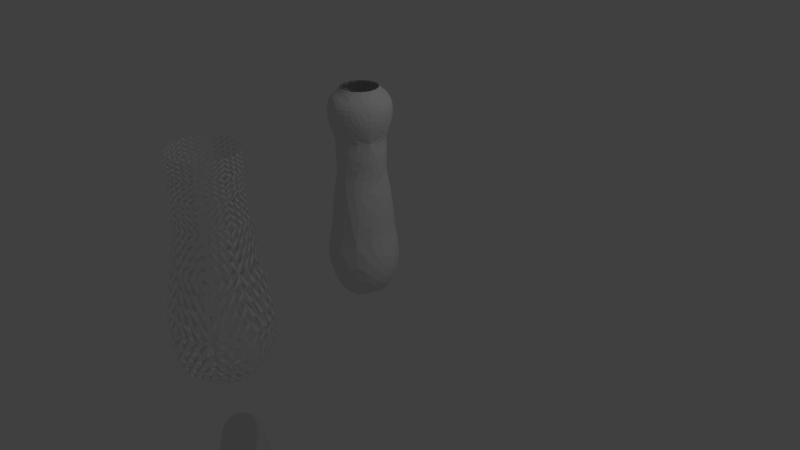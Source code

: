 # Source: tissue2.blend  (saved by Blender 2.76.0; exported with 4.5.12 LTS)
import bpy
from mathutils import Matrix  # noqa: F401  (used for matrix-valued properties, if any)

bpy.ops.wm.read_factory_settings(use_empty=True)
scene = bpy.context.scene
scene.name = 'Scene'

# ---- collections
col_collection_1 = bpy.data.collections.new('Collection 1'); scene.collection.children.link(col_collection_1)

# ---- materials (node trees are filled in below, after node groups)
mat_material = bpy.data.materials.new('Material')
mat_material.alpha_threshold = 0.0
mat_material.use_transparent_shadow = False
mat_material.roughness = 0.5
mat_material.line_color = (0.0, 0.0, 0.0, 1.0)

# ---- material node trees

# ---- world
world_world = bpy.data.worlds.new('World'); scene.world = world_world
world_world.color = (0.05088, 0.05088, 0.05088)
world_world.use_sun_shadow = False
world_world.sun_shadow_jitter_overblur = 0.0
world_world.cycles.sampling_method = 'MANUAL'
world_world.cycles.sample_map_resolution = 256

# ---- cameras
cam_camera = bpy.data.cameras.new('Camera')
cam_camera.clip_end = 100.0
cam_camera.lens = 35.0
cam_camera.sensor_width = 32.0
cam_camera.sensor_height = 18.0
cam_camera.ortho_scale = 7.314
cam_camera.dof.focus_distance = 0.0
cam_camera.dof.aperture_fstop = 128.0

# ---- lights
light_lamp = bpy.data.lights.new('Lamp', 'POINT')
light_lamp.transmission_factor = 0.0
light_lamp.cutoff_distance = 30.0
light_lamp.energy = 100.0
light_lamp.shadow_buffer_clip_start = 1.001
light_lamp.shadow_soft_size = 0.1
light_lamp.shadow_maximum_resolution = 0.006
light_lamp.use_absolute_resolution = True
light_lamp.cycles.use_multiple_importance_sampling = False

# ---- meshes
me_cube_002 = bpy.data.meshes.new('Cube.002')
me_cube_002.from_pydata([(-1.0, -1.0, -1.0), (-0.3978, -0.3978, 1.023), (-1.0, 1.0, -1.0), (-0.3978, 0.3978, 1.023), (1.0, -1.0, -1.0), (0.3978, -0.3978, 1.023), (1.0, 1.0, -1.0), (0.3978, 0.3978, 1.023), (-0.3978, -0.3978, 1.681), (-0.3978, 0.3978, 1.681), (0.3978, 0.3978, 1.681), (0.3978, -0.3978, 1.681)], [], [(1, 3, 2, 0), (3, 7, 6, 2), (7, 5, 4, 6), (5, 1, 0, 4), (0, 2, 6, 4), (5, 7, 10, 11), (11, 10, 9, 8), (3, 1, 8, 9), (1, 5, 11, 8), (7, 3, 9, 10)])
me_cube_002.use_remesh_preserve_volume = False
me_cube_002.use_remesh_preserve_attributes = False
me_cube_002.use_mirror_vertex_groups = False
me_cube_002.update()
me_cube_plane_004 = bpy.data.meshes.new('Cube_Plane.004')
me_cube_plane_004.from_pydata([(6.06e-08, 0.07914, -0.8417), (7.078e-08, 0.1539, -0.8346), (0.1539, 7.451e-08, -0.8346), (0.1522, 0.0774, -0.8273), (0.1505, 0.1505, -0.8203), (0.2991, 4.284e-08, -0.7912), (0.2958, 0.07365, -0.7841), (0.2926, 0.1432, -0.7775), (0.427, 3.725e-09, -0.7189), (0.4223, 0.06937, -0.7124), (0.4178, 0.1349, -0.7064), (0.5288, -3.586e-08, -0.6179), (8.036e-08, 0.2286, -0.8123), (8.941e-08, 0.2991, -0.7912), (0.1505, 0.1505, -0.8203), (0.1468, 0.2236, -0.7983), (0.1432, 0.2926, -0.7775), (0.2926, 0.1432, -0.7775), (0.2851, 0.2126, -0.7569), (0.2781, 0.2781, -0.7374), (0.4178, 0.1349, -0.7064), (0.4067, 0.1995, -0.6886), (0.3961, 0.2606, -0.6717), (0.5177, 0.1284, -0.6071), (9.707e-08, 0.3649, -0.754), (1.043e-07, 0.427, -0.7189), (0.1432, 0.2926, -0.7775), (0.1389, 0.357, -0.7409), (0.1349, 0.4178, -0.7064), (0.2781, 0.2781, -0.7374), (0.2691, 0.3388, -0.7036), (0.2606, 0.3961, -0.6717), (0.3961, 0.2606, -0.6717), (0.3816, 0.3157, -0.644), (0.3678, 0.3678, -0.6178), (0.4898, 0.2473, -0.5795), (1.086e-07, 0.4794, -0.6669), (1.127e-07, 0.5288, -0.6179), (0.1349, 0.4178, -0.7064), (0.1315, 0.4692, -0.6553), (0.1284, 0.5177, -0.6071), (0.2606, 0.3961, -0.6717), (0.2537, 0.4443, -0.6243), (0.2473, 0.4898, -0.5795), (0.3678, 0.3678, -0.6178), (0.3573, 0.4103, -0.5778), (0.3473, 0.4505, -0.54), (0.4505, 0.3473, -0.54), (0.07914, 8.717e-08, -0.8417), (0.1539, 7.451e-08, -0.8346), (2.608e-08, -0.1539, -0.8346), (0.0774, -0.1522, -0.8273), (0.1505, -0.1505, -0.8203), (1.863e-09, -0.2991, -0.7912), (0.07365, -0.2958, -0.7841), (0.1432, -0.2926, -0.7775), (-2.98e-08, -0.427, -0.7189), (0.06937, -0.4223, -0.7124), (0.1349, -0.4178, -0.7064), (-5.076e-08, -0.5288, -0.6179), (0.2286, 5.822e-08, -0.8123), (0.2991, 4.284e-08, -0.7912), (0.1505, -0.1505, -0.8203), (0.2236, -0.1468, -0.7983), (0.2926, -0.1432, -0.7775), (0.1432, -0.2926, -0.7775), (0.2126, -0.2851, -0.7569), (0.2781, -0.2781, -0.7374), (0.1349, -0.4178, -0.7064), (0.1995, -0.4067, -0.6886), (0.2606, -0.3961, -0.6717), (0.1284, -0.5177, -0.6071), (0.3649, 2.273e-08, -0.754), (0.427, 3.725e-09, -0.7189), (0.2926, -0.1432, -0.7775), (0.357, -0.1389, -0.7409), (0.4178, -0.1349, -0.7064), (0.2781, -0.2781, -0.7374), (0.3388, -0.2691, -0.7036), (0.3961, -0.2606, -0.6717), (0.2606, -0.3961, -0.6717), (0.3157, -0.3816, -0.644), (0.3678, -0.3678, -0.6178), (0.2473, -0.4898, -0.5795), (0.4794, -1.663e-08, -0.6669), (0.5288, -3.586e-08, -0.6179), (0.4178, -0.1349, -0.7064), (0.4692, -0.1315, -0.6553), (0.5177, -0.1284, -0.6071), (0.3961, -0.2606, -0.6717), (0.4443, -0.2537, -0.6243), (0.4898, -0.2473, -0.5795), (0.3678, -0.3678, -0.6178), (0.4103, -0.3573, -0.5778), (0.4505, -0.3473, -0.54), (0.3473, -0.4505, -0.54), (3.761e-08, -0.07914, -0.8417), (2.608e-08, -0.1539, -0.8346), (-0.1539, 1.267e-07, -0.8346), (-0.1522, -0.0774, -0.8273), (-0.1505, -0.1505, -0.8203), (-0.2991, 1.509e-07, -0.7912), (-0.2958, -0.07365, -0.7841), (-0.2926, -0.1432, -0.7775), (-0.427, 1.639e-07, -0.7189), (-0.4223, -0.06937, -0.7124), (-0.4178, -0.1349, -0.7064), (-0.5288, 1.662e-07, -0.6179), (1.362e-08, -0.2286, -0.8123), (1.863e-09, -0.2991, -0.7912), (-0.1505, -0.1505, -0.8203), (-0.1468, -0.2236, -0.7983), (-0.1432, -0.2926, -0.7775), (-0.2926, -0.1432, -0.7775), (-0.2851, -0.2126, -0.7569), (-0.2781, -0.2781, -0.7374), (-0.4178, -0.1349, -0.7064), (-0.4067, -0.1995, -0.6886), (-0.3961, -0.2606, -0.6717), (-0.5177, -0.1284, -0.6071), (-1.442e-08, -0.3649, -0.754), (-2.98e-08, -0.427, -0.7189), (-0.1432, -0.2926, -0.7775), (-0.1389, -0.357, -0.7409), (-0.1349, -0.4178, -0.7064), (-0.2781, -0.2781, -0.7374), (-0.2691, -0.3388, -0.7036), (-0.2606, -0.3961, -0.6717), (-0.3961, -0.2606, -0.6717), (-0.3816, -0.3157, -0.644), (-0.3678, -0.3678, -0.6178), (-0.4898, -0.2473, -0.5795), (-4.058e-08, -0.4794, -0.6669), (-5.076e-08, -0.5288, -0.6179), (-0.1349, -0.4178, -0.7064), (-0.1315, -0.4692, -0.6553), (-0.1284, -0.5177, -0.6071), (-0.2606, -0.3961, -0.6717), (-0.2537, -0.4443, -0.6243), (-0.2473, -0.4898, -0.5795), (-0.3678, -0.3678, -0.6178), (-0.3573, -0.4103, -0.5778), (-0.3473, -0.4505, -0.54), (-0.4505, -0.3473, -0.54), (-0.07914, 1.14e-07, -0.8417), (-0.1539, 1.267e-07, -0.8346), (7.078e-08, 0.1539, -0.8346), (-0.0774, 0.1522, -0.8273), (-0.1505, 0.1505, -0.8203), (8.941e-08, 0.2991, -0.7912), (-0.07365, 0.2958, -0.7841), (-0.1432, 0.2926, -0.7775), (1.043e-07, 0.427, -0.7189), (-0.06937, 0.4223, -0.7124), (-0.1349, 0.4178, -0.7064), (1.127e-07, 0.5288, -0.6179), (-0.2286, 1.391e-07, -0.8123), (-0.2991, 1.509e-07, -0.7912), (-0.1505, 0.1505, -0.8203), (-0.2236, 0.1468, -0.7983), (-0.2926, 0.1432, -0.7775), (-0.1432, 0.2926, -0.7775), (-0.2126, 0.2851, -0.7569), (-0.2781, 0.2781, -0.7374), (-0.1349, 0.4178, -0.7064), (-0.1995, 0.4067, -0.6886), (-0.2606, 0.3961, -0.6717), (-0.1284, 0.5177, -0.6071), (-0.3649, 1.576e-07, -0.754), (-0.427, 1.639e-07, -0.7189), (-0.2926, 0.1432, -0.7775), (-0.357, 0.1389, -0.7409), (-0.4178, 0.1349, -0.7064), (-0.2781, 0.2781, -0.7374), (-0.3388, 0.2691, -0.7036), (-0.3961, 0.2606, -0.6717), (-0.2606, 0.3961, -0.6717), (-0.3157, 0.3816, -0.644), (-0.3678, 0.3678, -0.6178), (-0.2473, 0.4898, -0.5795), (-0.4794, 1.651e-07, -0.6669), (-0.5288, 1.662e-07, -0.6179), (-0.4178, 0.1349, -0.7064), (-0.4692, 0.1315, -0.6553), (-0.5177, 0.1284, -0.6071), (-0.3961, 0.2606, -0.6717), (-0.4443, 0.2537, -0.6243), (-0.4898, 0.2473, -0.5795), (-0.3678, 0.3678, -0.6178), (-0.4103, 0.3573, -0.5778), (-0.4505, 0.3473, -0.54), (-0.3473, 0.4505, -0.54), (-0.4357, 0.04598, 1.344), (-0.4321, 0.0894, 1.344), (-0.4492, -2.794e-08, 1.23), (-0.4453, 0.04698, 1.23), (-0.4416, 0.09136, 1.23), (-0.4636, -2.002e-08, 1.101), (-0.4595, 0.04849, 1.101), (-0.4557, 0.09429, 1.101), (-0.4838, -9.313e-09, 0.9567), (-0.4795, 0.0506, 0.9567), (-0.4756, 0.09839, 0.9567), (-0.5107, 6.286e-09, 0.7947), (-0.4206, 0.1335, 1.344), (-0.4098, 0.1751, 1.344), (-0.4416, 0.09136, 1.23), (-0.4298, 0.1364, 1.23), (-0.4187, 0.1789, 1.23), (-0.4557, 0.09429, 1.101), (-0.4436, 0.1408, 1.101), (-0.4322, 0.1846, 1.101), (-0.4756, 0.09839, 0.9567), (-0.4629, 0.1469, 0.9567), (-0.451, 0.1927, 0.9567), (-0.502, 0.1039, 0.7947), (-0.3906, 0.2153, 1.344), (-0.3725, 0.2533, 1.344), (-0.4187, 0.1789, 1.23), (-0.3991, 0.22, 1.23), (-0.3807, 0.2588, 1.23), (-0.4322, 0.1846, 1.101), (-0.412, 0.2271, 1.101), (-0.3929, 0.2672, 1.101), (-0.451, 0.1927, 0.9567), (-0.4299, 0.237, 0.9567), (-0.41, 0.2788, 0.9567), (-0.476, 0.2034, 0.7947), (-0.3457, 0.2878, 1.344), (-0.3204, 0.3204, 1.344), (-0.3807, 0.2588, 1.23), (-0.3533, 0.2941, 1.23), (-0.3274, 0.3274, 1.23), (-0.3929, 0.2672, 1.101), (-0.3646, 0.3035, 1.101), (-0.3379, 0.3379, 1.101), (-0.41, 0.2788, 0.9567), (-0.3805, 0.3167, 0.9567), (-0.3526, 0.3526, 0.9567), (-0.4328, 0.2943, 0.7947), (-0.4445, -3.111e-08, 1.285), (-0.4492, -2.794e-08, 1.23), (-0.4321, -0.0894, 1.344), (-0.437, -0.09041, 1.285), (-0.4416, -0.09136, 1.23), (-0.4098, -0.1751, 1.344), (-0.4144, -0.1771, 1.285), (-0.4187, -0.1789, 1.23), (-0.3725, -0.2533, 1.344), (-0.3767, -0.2562, 1.285), (-0.3807, -0.2588, 1.23), (-0.3204, -0.3204, 1.344), (-0.4566, -2.387e-08, 1.163), (-0.4636, -2.002e-08, 1.101), (-0.4416, -0.09136, 1.23), (-0.4488, -0.09287, 1.163), (-0.4557, -0.09429, 1.101), (-0.4187, -0.1789, 1.23), (-0.4256, -0.1819, 1.163), (-0.4322, -0.1846, 1.101), (-0.3807, -0.2588, 1.23), (-0.3869, -0.2631, 1.163), (-0.3929, -0.2672, 1.101), (-0.3274, -0.3274, 1.23), (-0.474, -1.452e-08, 1.027), (-0.4838, -9.313e-09, 0.9567), (-0.4557, -0.09429, 1.101), (-0.4659, -0.0964, 1.027), (-0.4756, -0.09839, 0.9567), (-0.4322, -0.1846, 1.101), (-0.4418, -0.1888, 1.027), (-0.451, -0.1927, 0.9567), (-0.3929, -0.2672, 1.101), (-0.4017, -0.2731, 1.027), (-0.41, -0.2788, 0.9567), (-0.3379, -0.3379, 1.101), (-0.4976, -1.291e-09, 0.8734), (-0.5107, 6.286e-09, 0.7947), (-0.4756, -0.09839, 0.9567), (-0.4892, -0.1012, 0.8734), (-0.502, -0.1039, 0.7947), (-0.451, -0.1927, 0.9567), (-0.4639, -0.1982, 0.8734), (-0.476, -0.2034, 0.7947), (-0.41, -0.2788, 0.9567), (-0.4217, -0.2868, 0.8734), (-0.4328, -0.2943, 0.7947), (-0.3526, -0.3526, 0.9567), (-0.4357, -0.04598, 1.344), (-0.4321, -0.0894, 1.344), (-0.4338, -3.912e-08, 1.446), (-0.43, -0.04537, 1.446), (-0.4265, -0.08823, 1.446), (-0.4309, -4.238e-08, 1.539), (-0.4272, -0.04507, 1.539), (-0.4236, -0.08765, 1.539), (-0.43, -4.284e-08, 1.622), (-0.4262, -0.04497, 1.622), (-0.4227, -0.08745, 1.622), (-0.43, -4.075e-08, 1.699), (-0.4206, -0.1335, 1.344), (-0.4098, -0.1751, 1.344), (-0.4265, -0.08823, 1.446), (-0.4151, -0.1317, 1.446), (-0.4044, -0.1728, 1.446), (-0.4236, -0.08765, 1.539), (-0.4124, -0.1308, 1.539), (-0.4017, -0.1716, 1.539), (-0.4227, -0.08745, 1.622), (-0.4114, -0.1305, 1.622), (-0.4008, -0.1713, 1.622), (-0.4227, -0.08745, 1.699), (-0.3906, -0.2153, 1.344), (-0.3725, -0.2533, 1.344), (-0.4044, -0.1728, 1.446), (-0.3855, -0.2125, 1.446), (-0.3676, -0.25, 1.446), (-0.4017, -0.1716, 1.539), (-0.3829, -0.2111, 1.539), (-0.3652, -0.2483, 1.539), (-0.4008, -0.1713, 1.622), (-0.3821, -0.2106, 1.622), (-0.3644, -0.2478, 1.622), (-0.4008, -0.1713, 1.699), (-0.3457, -0.2878, 1.344), (-0.3204, -0.3204, 1.344), (-0.3676, -0.25, 1.446), (-0.3412, -0.284, 1.446), (-0.3162, -0.3162, 1.446), (-0.3652, -0.2483, 1.539), (-0.3389, -0.2821, 1.539), (-0.3141, -0.3141, 1.539), (-0.3644, -0.2478, 1.622), (-0.3381, -0.2815, 1.622), (-0.3134, -0.3134, 1.622), (-0.3644, -0.2478, 1.699), (-0.4366, -3.685e-08, 1.397), (-0.4338, -3.912e-08, 1.446), (-0.4321, 0.0894, 1.344), (-0.4292, 0.0888, 1.397), (-0.4265, 0.08823, 1.446), (-0.4098, 0.1751, 1.344), (-0.407, 0.1739, 1.397), (-0.4044, 0.1728, 1.446), (-0.3725, 0.2533, 1.344), (-0.37, 0.2516, 1.397), (-0.3676, 0.25, 1.446), (-0.3204, 0.3204, 1.344), (-0.4323, -4.079e-08, 1.494), (-0.4309, -4.238e-08, 1.539), (-0.4265, 0.08823, 1.446), (-0.425, 0.08793, 1.494), (-0.4236, 0.08765, 1.539), (-0.4044, 0.1728, 1.446), (-0.403, 0.1722, 1.494), (-0.4017, 0.1716, 1.539), (-0.3676, 0.25, 1.446), (-0.3664, 0.2491, 1.494), (-0.3652, 0.2483, 1.539), (-0.3162, 0.3162, 1.446), (-0.4304, -4.261e-08, 1.582), (-0.43, -4.284e-08, 1.622), (-0.4236, 0.08765, 1.539), (-0.4231, 0.08754, 1.582), (-0.4227, 0.08745, 1.622), (-0.4017, 0.1716, 1.539), (-0.4012, 0.1714, 1.582), (-0.4008, 0.1713, 1.622), (-0.3652, 0.2483, 1.539), (-0.3648, 0.248, 1.582), (-0.3644, 0.2478, 1.622), (-0.3141, 0.3141, 1.539), (-0.43, -4.176e-08, 1.662), (-0.43, -4.075e-08, 1.699), (-0.4227, 0.08745, 1.622), (-0.4227, 0.08745, 1.662), (-0.4227, 0.08745, 1.699), (-0.4008, 0.1713, 1.622), (-0.4008, 0.1713, 1.662), (-0.4008, 0.1713, 1.699), (-0.3644, 0.2478, 1.622), (-0.3644, 0.2478, 1.662), (-0.3644, 0.2478, 1.699), (-0.3134, 0.3134, 1.622), (0.6417, -1.749e-07, -0.07194), (0.6455, -1.565e-07, -0.1627), (0.6264, 0.1284, 0.02602), (0.6301, 0.1285, -0.06906), (0.6336, 0.1286, -0.1589), (0.5929, 0.2515, 0.02981), (0.5959, 0.2519, -0.06331), (0.5988, 0.2522, -0.1513), (0.5378, 0.3643, 0.03361), (0.5399, 0.365, -0.05756), (0.5419, 0.3656, -0.1437), (0.4614, 0.4614, 0.03551), (0.6392, -1.373e-07, -0.2513), (0.6333, -1.192e-07, -0.3351), (0.6336, 0.1286, -0.1589), (0.6271, 0.128, -0.2463), (0.621, 0.1273, -0.3289), (0.5988, 0.2522, -0.1513), (0.5923, 0.2506, -0.236), (0.5862, 0.2491, -0.316), (0.5419, 0.3656, -0.1437), (0.5361, 0.3625, -0.2249), (0.5306, 0.3596, -0.3016), (0.4639, 0.4639, -0.1399), (0.6141, -9.622e-08, -0.4139), (0.596, -7.451e-08, -0.4884), (0.621, 0.1273, -0.3289), (0.6019, 0.1269, -0.4065), (0.5839, 0.1265, -0.4798), (0.5862, 0.2491, -0.316), (0.5683, 0.2472, -0.39), (0.5515, 0.2454, -0.4598), (0.5306, 0.3596, -0.3016), (0.5161, 0.3542, -0.3698), (0.5024, 0.3491, -0.4342), (0.4549, 0.4549, -0.294), (0.5614, -5.463e-08, -0.555), (0.5288, -3.586e-08, -0.6179), (0.5839, 0.1265, -0.4798), (0.5499, 0.1275, -0.5453), (0.5177, 0.1284, -0.6071), (0.5515, 0.2454, -0.4598), (0.5198, 0.2464, -0.5214), (0.4898, 0.2473, -0.5795), (0.5024, 0.3491, -0.4342), (0.4757, 0.3482, -0.4886), (0.4505, 0.3473, -0.54), (0.4354, 0.4354, -0.4199), (0.6319, 0.06601, 0.02509), (0.6264, 0.1284, 0.02602), (0.6145, -2.328e-07, 0.2205), (0.609, 0.064, 0.2209), (0.6039, 0.1244, 0.2213), (0.5818, -2.636e-07, 0.4193), (0.5767, 0.06078, 0.4194), (0.5719, 0.1182, 0.4195), (0.5453, -2.943e-07, 0.6131), (0.5405, 0.05703, 0.6131), (0.536, 0.1109, 0.6131), (0.5107, -3.162e-07, 0.7947), (0.6092, 0.1917, 0.02797), (0.5929, 0.2515, 0.02981), (0.6039, 0.1244, 0.2213), (0.5876, 0.1858, 0.2221), (0.5722, 0.2438, 0.2228), (0.5719, 0.1182, 0.4195), (0.5566, 0.1765, 0.4197), (0.5422, 0.2315, 0.4199), (0.536, 0.1109, 0.6131), (0.5218, 0.1656, 0.6131), (0.5083, 0.2172, 0.6131), (0.502, 0.1039, 0.7947), (0.5646, 0.3095, 0.03177), (0.5378, 0.3643, 0.03361), (0.5722, 0.2438, 0.2228), (0.5452, 0.2999, 0.2236), (0.5197, 0.3528, 0.2243), (0.5422, 0.2315, 0.4199), (0.5168, 0.2847, 0.4201), (0.4928, 0.3349, 0.4203), (0.5083, 0.2172, 0.6131), (0.4845, 0.2671, 0.6131), (0.4621, 0.3142, 0.6131), (0.476, 0.2034, 0.7947), (0.4985, 0.4143, 0.03459), (0.4614, 0.4614, 0.03551), (0.5197, 0.3528, 0.2243), (0.4821, 0.401, 0.2247), (0.4465, 0.4465, 0.2251), (0.4928, 0.3349, 0.4203), (0.4572, 0.3806, 0.4204), (0.4237, 0.4237, 0.4205), (0.4621, 0.3142, 0.6131), (0.4288, 0.357, 0.6131), (0.3974, 0.3974, 0.6131), (0.4328, 0.2943, 0.7947), (0.6258, -2.142e-07, 0.1251), (0.6145, -2.328e-07, 0.2205), (0.6264, -0.1284, 0.02602), (0.6148, -0.1263, 0.1264), (0.6039, -0.1244, 0.2213), (0.5929, -0.2515, 0.02981), (0.5823, -0.2475, 0.1291), (0.5722, -0.2438, 0.2228), (0.5378, -0.3643, 0.03361), (0.5285, -0.3584, 0.1317), (0.5197, -0.3528, 0.2243), (0.4614, -0.4614, 0.03551), (0.5977, -2.486e-07, 0.3228), (0.5818, -2.636e-07, 0.4193), (0.6039, -0.1244, 0.2213), (0.5874, -0.1212, 0.3232), (0.5719, -0.1182, 0.4195), (0.5722, -0.2438, 0.2228), (0.5568, -0.2375, 0.3242), (0.5422, -0.2315, 0.4199), (0.5197, -0.3528, 0.2243), (0.5059, -0.3436, 0.3251), (0.4928, -0.3349, 0.4203), (0.4465, -0.4465, 0.2251), (0.563, -2.794e-07, 0.519), (0.5453, -2.943e-07, 0.6131), (0.5719, -0.1182, 0.4195), (0.5534, -0.1144, 0.5191), (0.536, -0.1109, 0.6131), (0.5422, -0.2315, 0.4199), (0.5248, -0.2241, 0.5193), (0.5083, -0.2172, 0.6131), (0.4928, -0.3349, 0.4203), (0.477, -0.3243, 0.5195), (0.4621, -0.3142, 0.6131), (0.4237, -0.4237, 0.4205), (0.5275, -3.056e-07, 0.7065), (0.5107, -3.162e-07, 0.7947), (0.536, -0.1109, 0.6131), (0.5185, -0.1073, 0.7065), (0.502, -0.1039, 0.7947), (0.5083, -0.2172, 0.6131), (0.4917, -0.2101, 0.7065), (0.476, -0.2034, 0.7947), (0.4621, -0.3142, 0.6131), (0.447, -0.304, 0.7065), (0.4328, -0.2943, 0.7947), (0.3974, -0.3974, 0.6131), (0.6319, -0.06601, 0.02509), (0.6264, -0.1284, 0.02602), (0.6455, -1.565e-07, -0.1627), (0.6394, -0.06615, -0.1607), (0.6336, -0.1286, -0.1589), (0.6333, -1.192e-07, -0.3351), (0.627, -0.06548, -0.3319), (0.621, -0.1273, -0.3289), (0.596, -7.451e-08, -0.4884), (0.5898, -0.06508, -0.484), (0.5839, -0.1265, -0.4798), (0.5288, -3.586e-08, -0.6179), (0.6092, -0.1917, 0.02797), (0.5929, -0.2515, 0.02981), (0.6336, -0.1286, -0.1589), (0.6157, -0.1922, -0.155), (0.5988, -0.2522, -0.1513), (0.621, -0.1273, -0.3289), (0.6031, -0.1899, -0.3223), (0.5862, -0.2491, -0.316), (0.5839, -0.1265, -0.4798), (0.5673, -0.1877, -0.4695), (0.5515, -0.2454, -0.4598), (0.5177, -0.1284, -0.6071), (0.5646, -0.3095, 0.03177), (0.5378, -0.3643, 0.03361), (0.5988, -0.2522, -0.1513), (0.5695, -0.3105, -0.1474), (0.5419, -0.3656, -0.1437), (0.5862, -0.2491, -0.316), (0.5576, -0.3059, -0.3086), (0.5306, -0.3596, -0.3016), (0.5515, -0.2454, -0.4598), (0.5263, -0.2987, -0.4466), (0.5024, -0.3491, -0.4342), (0.4898, -0.2473, -0.5795), (0.4985, -0.4143, 0.03459), (0.4614, -0.4614, 0.03551), (0.5419, -0.3656, -0.1437), (0.5018, -0.4162, -0.1417), (0.4639, -0.4639, -0.1399), (0.5306, -0.3596, -0.3016), (0.4916, -0.4086, -0.2977), (0.4549, -0.4549, -0.294), (0.5024, -0.3491, -0.4342), (0.468, -0.3935, -0.4268), (0.4354, -0.4354, -0.4199), (0.4505, -0.3473, -0.54), (-1.302e-07, -0.6417, -0.07194), (-1.192e-07, -0.6455, -0.1627), (0.1284, -0.6264, 0.02602), (0.1285, -0.6301, -0.06906), (0.1286, -0.6336, -0.1589), (0.2515, -0.5929, 0.02981), (0.2519, -0.5959, -0.06331), (0.2522, -0.5988, -0.1513), (0.3643, -0.5378, 0.03361), (0.365, -0.5399, -0.05756), (0.3656, -0.5419, -0.1437), (0.4614, -0.4614, 0.03551), (-1.068e-07, -0.6392, -0.2513), (-9.499e-08, -0.6333, -0.3351), (0.1286, -0.6336, -0.1589), (0.128, -0.6271, -0.2463), (0.1273, -0.621, -0.3289), (0.2522, -0.5988, -0.1513), (0.2506, -0.5923, -0.236), (0.2491, -0.5862, -0.316), (0.3656, -0.5419, -0.1437), (0.3625, -0.5361, -0.2249), (0.3596, -0.5306, -0.3016), (0.4639, -0.4639, -0.1399), (-8.254e-08, -0.6141, -0.4139), (-7.078e-08, -0.596, -0.4884), (0.1273, -0.621, -0.3289), (0.1269, -0.6019, -0.4065), (0.1265, -0.5839, -0.4798), (0.2491, -0.5862, -0.316), (0.2472, -0.5683, -0.39), (0.2454, -0.5515, -0.4598), (0.3596, -0.5306, -0.3016), (0.3542, -0.5161, -0.3698), (0.3491, -0.5024, -0.4342), (0.4549, -0.4549, -0.294), (-6.048e-08, -0.5614, -0.555), (-5.076e-08, -0.5288, -0.6179), (0.1265, -0.5839, -0.4798), (0.1275, -0.5499, -0.5453), (0.1284, -0.5177, -0.6071), (0.2454, -0.5515, -0.4598), (0.2464, -0.5198, -0.5214), (0.2473, -0.4898, -0.5795), (0.3491, -0.5024, -0.4342), (0.3482, -0.4757, -0.4886), (0.3473, -0.4505, -0.54), (0.4354, -0.4354, -0.4199), (0.06601, -0.6319, 0.02509), (0.1284, -0.6264, 0.02602), (-1.639e-07, -0.6145, 0.2205), (0.064, -0.609, 0.2209), (0.1244, -0.6039, 0.2213), (-1.839e-07, -0.5818, 0.4193), (0.06078, -0.5767, 0.4194), (0.1182, -0.5719, 0.4195), (-2.012e-07, -0.5453, 0.6131), (0.05703, -0.5405, 0.6131), (0.1109, -0.536, 0.6131), (-2.163e-07, -0.5107, 0.7947), (0.1917, -0.6092, 0.02797), (0.2515, -0.5929, 0.02981), (0.1244, -0.6039, 0.2213), (0.1858, -0.5876, 0.2221), (0.2438, -0.5722, 0.2228), (0.1182, -0.5719, 0.4195), (0.1765, -0.5566, 0.4197), (0.2315, -0.5422, 0.4199), (0.1109, -0.536, 0.6131), (0.1656, -0.5218, 0.6131), (0.2172, -0.5083, 0.6131), (0.1039, -0.502, 0.7947), (0.3095, -0.5646, 0.03177), (0.3643, -0.5378, 0.03361), (0.2438, -0.5722, 0.2228), (0.2999, -0.5452, 0.2236), (0.3528, -0.5197, 0.2243), (0.2315, -0.5422, 0.4199), (0.2847, -0.5168, 0.4201), (0.3349, -0.4928, 0.4203), (0.2172, -0.5083, 0.6131), (0.2671, -0.4845, 0.6131), (0.3142, -0.4621, 0.6131), (0.2034, -0.476, 0.7947), (0.4143, -0.4985, 0.03459), (0.4614, -0.4614, 0.03551), (0.3528, -0.5197, 0.2243), (0.401, -0.4821, 0.2247), (0.4465, -0.4465, 0.2251), (0.3349, -0.4928, 0.4203), (0.3806, -0.4572, 0.4204), (0.4237, -0.4237, 0.4205), (0.3142, -0.4621, 0.6131), (0.357, -0.4288, 0.6131), (0.3974, -0.3974, 0.6131), (0.2943, -0.4328, 0.7947), (-1.532e-07, -0.6258, 0.1251), (-1.639e-07, -0.6145, 0.2205), (-0.1284, -0.6264, 0.02602), (-0.1263, -0.6148, 0.1264), (-0.1244, -0.6039, 0.2213), (-0.2515, -0.5929, 0.02981), (-0.2475, -0.5823, 0.1291), (-0.2438, -0.5722, 0.2228), (-0.3643, -0.5378, 0.03361), (-0.3584, -0.5285, 0.1317), (-0.3528, -0.5197, 0.2243), (-0.4614, -0.4614, 0.03551), (-1.742e-07, -0.5977, 0.3228), (-1.839e-07, -0.5818, 0.4193), (-0.1244, -0.6039, 0.2213), (-0.1212, -0.5874, 0.3232), (-0.1182, -0.5719, 0.4195), (-0.2438, -0.5722, 0.2228), (-0.2375, -0.5568, 0.3242), (-0.2315, -0.5422, 0.4199), (-0.3528, -0.5197, 0.2243), (-0.3436, -0.5059, 0.3251), (-0.3349, -0.4928, 0.4203), (-0.4465, -0.4465, 0.2251), (-1.928e-07, -0.563, 0.519), (-2.012e-07, -0.5453, 0.6131), (-0.1182, -0.5719, 0.4195), (-0.1144, -0.5534, 0.5191), (-0.1109, -0.536, 0.6131), (-0.2315, -0.5422, 0.4199), (-0.2241, -0.5248, 0.5193), (-0.2172, -0.5083, 0.6131), (-0.3349, -0.4928, 0.4203), (-0.3243, -0.477, 0.5195), (-0.3142, -0.4621, 0.6131), (-0.4237, -0.4237, 0.4205), (-2.089e-07, -0.5275, 0.7065), (-2.163e-07, -0.5107, 0.7947), (-0.1109, -0.536, 0.6131), (-0.1073, -0.5185, 0.7065), (-0.1039, -0.502, 0.7947), (-0.2172, -0.5083, 0.6131), (-0.2101, -0.4917, 0.7065), (-0.2034, -0.476, 0.7947), (-0.3142, -0.4621, 0.6131), (-0.304, -0.447, 0.7065), (-0.2943, -0.4328, 0.7947), (-0.3974, -0.3974, 0.6131), (-0.06601, -0.6319, 0.02509), (-0.1284, -0.6264, 0.02602), (-1.192e-07, -0.6455, -0.1627), (-0.06615, -0.6394, -0.1607), (-0.1286, -0.6336, -0.1589), (-9.499e-08, -0.6333, -0.3351), (-0.06548, -0.627, -0.3319), (-0.1273, -0.621, -0.3289), (-7.078e-08, -0.596, -0.4884), (-0.06508, -0.5898, -0.484), (-0.1265, -0.5839, -0.4798), (-5.076e-08, -0.5288, -0.6179), (-0.1917, -0.6092, 0.02797), (-0.2515, -0.5929, 0.02981), (-0.1286, -0.6336, -0.1589), (-0.1922, -0.6157, -0.155), (-0.2522, -0.5988, -0.1513), (-0.1273, -0.621, -0.3289), (-0.1899, -0.6031, -0.3223), (-0.2491, -0.5862, -0.316), (-0.1265, -0.5839, -0.4798), (-0.1877, -0.5673, -0.4695), (-0.2454, -0.5515, -0.4598), (-0.1284, -0.5177, -0.6071), (-0.3095, -0.5646, 0.03177), (-0.3643, -0.5378, 0.03361), (-0.2522, -0.5988, -0.1513), (-0.3105, -0.5695, -0.1474), (-0.3656, -0.5419, -0.1437), (-0.2491, -0.5862, -0.316), (-0.3059, -0.5576, -0.3086), (-0.3596, -0.5306, -0.3016), (-0.2454, -0.5515, -0.4598), (-0.2987, -0.5263, -0.4466), (-0.3491, -0.5024, -0.4342), (-0.2473, -0.4898, -0.5795), (-0.4143, -0.4985, 0.03459), (-0.4614, -0.4614, 0.03551), (-0.3656, -0.5419, -0.1437), (-0.4162, -0.5018, -0.1417), (-0.4639, -0.4639, -0.1399), (-0.3596, -0.5306, -0.3016), (-0.4086, -0.4916, -0.2977), (-0.4549, -0.4549, -0.294), (-0.3491, -0.5024, -0.4342), (-0.3935, -0.468, -0.4268), (-0.4354, -0.4354, -0.4199), (-0.3473, -0.4505, -0.54), (-0.6417, 1.205e-07, -0.07194), (-0.6455, 1.304e-07, -0.1627), (-0.6264, -0.1284, 0.02602), (-0.6301, -0.1285, -0.06906), (-0.6336, -0.1286, -0.1589), (-0.5929, -0.2515, 0.02981), (-0.5959, -0.2519, -0.06331), (-0.5988, -0.2522, -0.1513), (-0.5378, -0.3643, 0.03361), (-0.5399, -0.365, -0.05756), (-0.5419, -0.3656, -0.1437), (-0.4614, -0.4614, 0.03551), (-0.6392, 1.419e-07, -0.2513), (-0.6333, 1.527e-07, -0.3351), (-0.6336, -0.1286, -0.1589), (-0.6271, -0.128, -0.2463), (-0.621, -0.1273, -0.3289), (-0.5988, -0.2522, -0.1513), (-0.5923, -0.2506, -0.236), (-0.5862, -0.2491, -0.316), (-0.5419, -0.3656, -0.1437), (-0.5361, -0.3625, -0.2249), (-0.5306, -0.3596, -0.3016), (-0.4639, -0.4639, -0.1399), (-0.6141, 1.566e-07, -0.4139), (-0.596, 1.602e-07, -0.4884), (-0.621, -0.1273, -0.3289), (-0.6019, -0.1269, -0.4065), (-0.5839, -0.1265, -0.4798), (-0.5862, -0.2491, -0.316), (-0.5683, -0.2472, -0.39), (-0.5515, -0.2454, -0.4598), (-0.5306, -0.3596, -0.3016), (-0.5161, -0.3542, -0.3698), (-0.5024, -0.3491, -0.4342), (-0.4549, -0.4549, -0.294), (-0.5614, 1.633e-07, -0.555), (-0.5288, 1.662e-07, -0.6179), (-0.5839, -0.1265, -0.4798), (-0.5499, -0.1275, -0.5453), (-0.5177, -0.1284, -0.6071), (-0.5515, -0.2454, -0.4598), (-0.5198, -0.2464, -0.5214), (-0.4898, -0.2473, -0.5795), (-0.5024, -0.3491, -0.4342), (-0.4757, -0.3482, -0.4886), (-0.4505, -0.3473, -0.54), (-0.4354, -0.4354, -0.4199), (-0.6319, -0.06601, 0.02509), (-0.6264, -0.1284, 0.02602), (-0.6145, 8.382e-08, 0.2205), (-0.609, -0.064, 0.2209), (-0.6039, -0.1244, 0.2213), (-0.5818, 5.541e-08, 0.4193), (-0.5767, -0.06078, 0.4194), (-0.5719, -0.1182, 0.4195), (-0.5453, 2.98e-08, 0.6131), (-0.5405, -0.05703, 0.6131), (-0.536, -0.1109, 0.6131), (-0.5107, 6.286e-09, 0.7947), (-0.6092, -0.1917, 0.02797), (-0.5929, -0.2515, 0.02981), (-0.6039, -0.1244, 0.2213), (-0.5876, -0.1858, 0.2221), (-0.5722, -0.2438, 0.2228), (-0.5719, -0.1182, 0.4195), (-0.5566, -0.1765, 0.4197), (-0.5422, -0.2315, 0.4199), (-0.536, -0.1109, 0.6131), (-0.5218, -0.1656, 0.6131), (-0.5083, -0.2172, 0.6131), (-0.502, -0.1039, 0.7947), (-0.5646, -0.3095, 0.03177), (-0.5378, -0.3643, 0.03361), (-0.5722, -0.2438, 0.2228), (-0.5452, -0.2999, 0.2236), (-0.5197, -0.3528, 0.2243), (-0.5422, -0.2315, 0.4199), (-0.5168, -0.2847, 0.4201), (-0.4928, -0.3349, 0.4203), (-0.5083, -0.2172, 0.6131), (-0.4845, -0.2671, 0.6131), (-0.4621, -0.3142, 0.6131), (-0.476, -0.2034, 0.7947), (-0.4985, -0.4143, 0.03459), (-0.4614, -0.4614, 0.03551), (-0.5197, -0.3528, 0.2243), (-0.4821, -0.401, 0.2247), (-0.4465, -0.4465, 0.2251), (-0.4928, -0.3349, 0.4203), (-0.4572, -0.3806, 0.4204), (-0.4237, -0.4237, 0.4205), (-0.4621, -0.3142, 0.6131), (-0.4288, -0.357, 0.6131), (-0.3974, -0.3974, 0.6131), (-0.4328, -0.2943, 0.7947), (-0.6258, 9.654e-08, 0.1251), (-0.6145, 8.382e-08, 0.2205), (-0.6264, 0.1284, 0.02602), (-0.6148, 0.1263, 0.1264), (-0.6039, 0.1244, 0.2213), (-0.5929, 0.2515, 0.02981), (-0.5823, 0.2475, 0.1291), (-0.5722, 0.2438, 0.2228), (-0.5378, 0.3643, 0.03361), (-0.5285, 0.3584, 0.1317), (-0.5197, 0.3528, 0.2243), (-0.4614, 0.4614, 0.03551), (-0.5977, 6.921e-08, 0.3228), (-0.5818, 5.541e-08, 0.4193), (-0.6039, 0.1244, 0.2213), (-0.5874, 0.1212, 0.3232), (-0.5719, 0.1182, 0.4195), (-0.5722, 0.2438, 0.2228), (-0.5568, 0.2375, 0.3242), (-0.5422, 0.2315, 0.4199), (-0.5197, 0.3528, 0.2243), (-0.5059, 0.3436, 0.3251), (-0.4928, 0.3349, 0.4203), (-0.4465, 0.4465, 0.2251), (-0.563, 4.224e-08, 0.519), (-0.5453, 2.98e-08, 0.6131), (-0.5719, 0.1182, 0.4195), (-0.5534, 0.1144, 0.5191), (-0.536, 0.1109, 0.6131), (-0.5422, 0.2315, 0.4199), (-0.5248, 0.2241, 0.5193), (-0.5083, 0.2172, 0.6131), (-0.4928, 0.3349, 0.4203), (-0.477, 0.3243, 0.5195), (-0.4621, 0.3142, 0.6131), (-0.4237, 0.4237, 0.4205), (-0.5275, 1.771e-08, 0.7065), (-0.5107, 6.286e-09, 0.7947), (-0.536, 0.1109, 0.6131), (-0.5185, 0.1073, 0.7065), (-0.502, 0.1039, 0.7947), (-0.5083, 0.2172, 0.6131), (-0.4917, 0.2101, 0.7065), (-0.476, 0.2034, 0.7947), (-0.4621, 0.3142, 0.6131), (-0.447, 0.304, 0.7065), (-0.4328, 0.2943, 0.7947), (-0.3974, 0.3974, 0.6131), (-0.6319, 0.06601, 0.02509), (-0.6264, 0.1284, 0.02602), (-0.6455, 1.304e-07, -0.1627), (-0.6394, 0.06615, -0.1607), (-0.6336, 0.1286, -0.1589), (-0.6333, 1.527e-07, -0.3351), (-0.627, 0.06548, -0.3319), (-0.621, 0.1273, -0.3289), (-0.596, 1.602e-07, -0.4884), (-0.5898, 0.06508, -0.484), (-0.5839, 0.1265, -0.4798), (-0.5288, 1.662e-07, -0.6179), (-0.6092, 0.1917, 0.02797), (-0.5929, 0.2515, 0.02981), (-0.6336, 0.1286, -0.1589), (-0.6157, 0.1922, -0.155), (-0.5988, 0.2522, -0.1513), (-0.621, 0.1273, -0.3289), (-0.6031, 0.1899, -0.3223), (-0.5862, 0.2491, -0.316), (-0.5839, 0.1265, -0.4798), (-0.5673, 0.1877, -0.4695), (-0.5515, 0.2454, -0.4598), (-0.5177, 0.1284, -0.6071), (-0.5646, 0.3095, 0.03177), (-0.5378, 0.3643, 0.03361), (-0.5988, 0.2522, -0.1513), (-0.5695, 0.3105, -0.1474), (-0.5419, 0.3656, -0.1437), (-0.5862, 0.2491, -0.316), (-0.5576, 0.3059, -0.3086), (-0.5306, 0.3596, -0.3016), (-0.5515, 0.2454, -0.4598), (-0.5263, 0.2987, -0.4466), (-0.5024, 0.3491, -0.4342), (-0.4898, 0.2473, -0.5795), (-0.4985, 0.4143, 0.03459), (-0.4614, 0.4614, 0.03551), (-0.5419, 0.3656, -0.1437), (-0.5018, 0.4162, -0.1417), (-0.4639, 0.4639, -0.1399), (-0.5306, 0.3596, -0.3016), (-0.4916, 0.4086, -0.2977), (-0.4549, 0.4549, -0.294), (-0.5024, 0.3491, -0.4342), (-0.468, 0.3935, -0.4268), (-0.4354, 0.4354, -0.4199), (-0.4505, 0.3473, -0.54), (9.207e-08, 0.6258, 0.1251), (8.754e-08, 0.6145, 0.2205), (0.1284, 0.6264, 0.02602), (0.1263, 0.6148, 0.1264), (0.1244, 0.6039, 0.2213), (0.2515, 0.5929, 0.02981), (0.2475, 0.5823, 0.1291), (0.2438, 0.5722, 0.2228), (0.3643, 0.5378, 0.03361), (0.3584, 0.5285, 0.1317), (0.3528, 0.5197, 0.2243), (0.4614, 0.4614, 0.03551), (8.275e-08, 0.5977, 0.3228), (7.823e-08, 0.5818, 0.4193), (0.1244, 0.6039, 0.2213), (0.1212, 0.5874, 0.3232), (0.1182, 0.5719, 0.4195), (0.2438, 0.5722, 0.2228), (0.2375, 0.5568, 0.3242), (0.2315, 0.5422, 0.4199), (0.3528, 0.5197, 0.2243), (0.3436, 0.5059, 0.3251), (0.3349, 0.4928, 0.4203), (0.4465, 0.4465, 0.2251), (7.344e-08, 0.563, 0.519), (6.892e-08, 0.5453, 0.6131), (0.1182, 0.5719, 0.4195), (0.1144, 0.5534, 0.5191), (0.1109, 0.536, 0.6131), (0.2315, 0.5422, 0.4199), (0.2241, 0.5248, 0.5193), (0.2172, 0.5083, 0.6131), (0.3349, 0.4928, 0.4203), (0.3243, 0.477, 0.5195), (0.3142, 0.4621, 0.6131), (0.4237, 0.4237, 0.4205), (6.616e-08, 0.5275, 0.7065), (6.356e-08, 0.5107, 0.7947), (0.1109, 0.536, 0.6131), (0.1073, 0.5185, 0.7065), (0.1039, 0.502, 0.7947), (0.2172, 0.5083, 0.6131), (0.2101, 0.4917, 0.7065), (0.2034, 0.476, 0.7947), (0.3142, 0.4621, 0.6131), (0.304, 0.447, 0.7065), (0.2943, 0.4328, 0.7947), (0.3974, 0.3974, 0.6131), (0.06601, 0.6319, 0.02509), (0.1284, 0.6264, 0.02602), (1.043e-07, 0.6455, -0.1627), (0.06615, 0.6394, -0.1607), (0.1286, 0.6336, -0.1589), (1.108e-07, 0.6333, -0.3351), (0.06548, 0.627, -0.3319), (0.1273, 0.621, -0.3289), (1.155e-07, 0.596, -0.4884), (0.06508, 0.5898, -0.484), (0.1265, 0.5839, -0.4798), (1.127e-07, 0.5288, -0.6179), (0.1917, 0.6092, 0.02797), (0.2515, 0.5929, 0.02981), (0.1286, 0.6336, -0.1589), (0.1922, 0.6157, -0.155), (0.2522, 0.5988, -0.1513), (0.1273, 0.621, -0.3289), (0.1899, 0.6031, -0.3223), (0.2491, 0.5862, -0.316), (0.1265, 0.5839, -0.4798), (0.1877, 0.5673, -0.4695), (0.2454, 0.5515, -0.4598), (0.1284, 0.5177, -0.6071), (0.3095, 0.5646, 0.03177), (0.3643, 0.5378, 0.03361), (0.2522, 0.5988, -0.1513), (0.3105, 0.5695, -0.1474), (0.3656, 0.5419, -0.1437), (0.2491, 0.5862, -0.316), (0.3059, 0.5576, -0.3086), (0.3596, 0.5306, -0.3016), (0.2454, 0.5515, -0.4598), (0.2987, 0.5263, -0.4466), (0.3491, 0.5024, -0.4342), (0.2473, 0.4898, -0.5795), (0.4143, 0.4985, 0.03459), (0.4614, 0.4614, 0.03551), (0.3656, 0.5419, -0.1437), (0.4162, 0.5018, -0.1417), (0.4639, 0.4639, -0.1399), (0.3596, 0.5306, -0.3016), (0.4086, 0.4916, -0.2977), (0.4549, 0.4549, -0.294), (0.3491, 0.5024, -0.4342), (0.3935, 0.468, -0.4268), (0.4354, 0.4354, -0.4199), (0.3473, 0.4505, -0.54), (1.007e-07, 0.6417, -0.07194), (1.043e-07, 0.6455, -0.1627), (-0.1284, 0.6264, 0.02602), (-0.1285, 0.6301, -0.06906), (-0.1286, 0.6336, -0.1589), (-0.2515, 0.5929, 0.02981), (-0.2519, 0.5959, -0.06331), (-0.2522, 0.5988, -0.1513), (-0.3643, 0.5378, 0.03361), (-0.365, 0.5399, -0.05756), (-0.3656, 0.5419, -0.1437), (-0.4614, 0.4614, 0.03551), (1.077e-07, 0.6392, -0.2513), (1.108e-07, 0.6333, -0.3351), (-0.1286, 0.6336, -0.1589), (-0.128, 0.6271, -0.2463), (-0.1273, 0.621, -0.3289), (-0.2522, 0.5988, -0.1513), (-0.2506, 0.5923, -0.236), (-0.2491, 0.5862, -0.316), (-0.3656, 0.5419, -0.1437), (-0.3625, 0.5361, -0.2249), (-0.3596, 0.5306, -0.3016), (-0.4639, 0.4639, -0.1399), (1.132e-07, 0.6141, -0.4139), (1.155e-07, 0.596, -0.4884), (-0.1273, 0.621, -0.3289), (-0.1269, 0.6019, -0.4065), (-0.1265, 0.5839, -0.4798), (-0.2491, 0.5862, -0.316), (-0.2472, 0.5683, -0.39), (-0.2454, 0.5515, -0.4598), (-0.3596, 0.5306, -0.3016), (-0.3542, 0.5161, -0.3698), (-0.3491, 0.5024, -0.4342), (-0.4549, 0.4549, -0.294), (1.14e-07, 0.5614, -0.555), (1.127e-07, 0.5288, -0.6179), (-0.1265, 0.5839, -0.4798), (-0.1275, 0.5499, -0.5453), (-0.1284, 0.5177, -0.6071), (-0.2454, 0.5515, -0.4598), (-0.2464, 0.5198, -0.5214), (-0.2473, 0.4898, -0.5795), (-0.3491, 0.5024, -0.4342), (-0.3482, 0.4757, -0.4886), (-0.3473, 0.4505, -0.54), (-0.4354, 0.4354, -0.4199), (-0.06601, 0.6319, 0.02509), (-0.1284, 0.6264, 0.02602), (8.754e-08, 0.6145, 0.2205), (-0.064, 0.609, 0.2209), (-0.1244, 0.6039, 0.2213), (7.823e-08, 0.5818, 0.4193), (-0.06078, 0.5767, 0.4194), (-0.1182, 0.5719, 0.4195), (6.892e-08, 0.5453, 0.6131), (-0.05703, 0.5405, 0.6131), (-0.1109, 0.536, 0.6131), (6.356e-08, 0.5107, 0.7947), (-0.1917, 0.6092, 0.02797), (-0.2515, 0.5929, 0.02981), (-0.1244, 0.6039, 0.2213), (-0.1858, 0.5876, 0.2221), (-0.2438, 0.5722, 0.2228), (-0.1182, 0.5719, 0.4195), (-0.1765, 0.5566, 0.4197), (-0.2315, 0.5422, 0.4199), (-0.1109, 0.536, 0.6131), (-0.1656, 0.5218, 0.6131), (-0.2172, 0.5083, 0.6131), (-0.1039, 0.502, 0.7947), (-0.3095, 0.5646, 0.03177), (-0.3643, 0.5378, 0.03361), (-0.2438, 0.5722, 0.2228), (-0.2999, 0.5452, 0.2236), (-0.3528, 0.5197, 0.2243), (-0.2315, 0.5422, 0.4199), (-0.2847, 0.5168, 0.4201), (-0.3349, 0.4928, 0.4203), (-0.2172, 0.5083, 0.6131), (-0.2671, 0.4845, 0.6131), (-0.3142, 0.4621, 0.6131), (-0.2034, 0.476, 0.7947), (-0.4143, 0.4985, 0.03459), (-0.4614, 0.4614, 0.03551), (-0.3528, 0.5197, 0.2243), (-0.401, 0.4821, 0.2247), (-0.4465, 0.4465, 0.2251), (-0.3349, 0.4928, 0.4203), (-0.3806, 0.4572, 0.4204), (-0.4237, 0.4237, 0.4205), (-0.3142, 0.4621, 0.6131), (-0.357, 0.4288, 0.6131), (-0.3974, 0.3974, 0.6131), (-0.2943, 0.4328, 0.7947), (-0.04497, -0.4262, 1.967), (-0.08745, -0.4227, 1.967), (-2.533e-07, -0.43, 1.905), (-0.04497, -0.4262, 1.905), (-0.08745, -0.4227, 1.905), (-2.533e-07, -0.43, 1.84), (-0.04497, -0.4262, 1.84), (-0.08745, -0.4227, 1.84), (-2.533e-07, -0.43, 1.772), (-0.04497, -0.4262, 1.772), (-0.08745, -0.4227, 1.772), (-2.531e-07, -0.43, 1.699), (-0.1305, -0.4114, 1.967), (-0.1713, -0.4008, 1.967), (-0.08745, -0.4227, 1.905), (-0.1305, -0.4114, 1.905), (-0.1713, -0.4008, 1.905), (-0.08745, -0.4227, 1.84), (-0.1305, -0.4114, 1.84), (-0.1713, -0.4008, 1.84), (-0.08745, -0.4227, 1.772), (-0.1305, -0.4114, 1.772), (-0.1713, -0.4008, 1.772), (-0.08745, -0.4227, 1.699), (-0.2106, -0.3821, 1.967), (-0.2478, -0.3644, 1.967), (-0.1713, -0.4008, 1.905), (-0.2106, -0.3821, 1.905), (-0.2478, -0.3644, 1.905), (-0.1713, -0.4008, 1.84), (-0.2106, -0.3821, 1.84), (-0.2478, -0.3644, 1.84), (-0.1713, -0.4008, 1.772), (-0.2106, -0.3821, 1.772), (-0.2478, -0.3644, 1.772), (-0.1713, -0.4008, 1.699), (-0.2815, -0.3381, 1.967), (-0.3134, -0.3134, 1.967), (-0.2478, -0.3644, 1.905), (-0.2815, -0.3381, 1.905), (-0.3134, -0.3134, 1.905), (-0.2478, -0.3644, 1.84), (-0.2815, -0.3381, 1.84), (-0.3134, -0.3134, 1.84), (-0.2478, -0.3644, 1.772), (-0.2815, -0.3381, 1.772), (-0.3134, -0.3134, 1.772), (-0.2478, -0.3644, 1.699), (-2.531e-07, -0.43, 1.935), (-2.533e-07, -0.43, 1.905), (0.08745, -0.4227, 1.967), (0.08745, -0.4227, 1.935), (0.08745, -0.4227, 1.905), (0.1713, -0.4008, 1.967), (0.1713, -0.4008, 1.935), (0.1713, -0.4008, 1.905), (0.2478, -0.3644, 1.967), (0.2478, -0.3644, 1.935), (0.2478, -0.3644, 1.905), (0.3134, -0.3134, 1.967), (-2.533e-07, -0.43, 1.872), (-2.533e-07, -0.43, 1.84), (0.08745, -0.4227, 1.905), (0.08745, -0.4227, 1.872), (0.08745, -0.4227, 1.84), (0.1713, -0.4008, 1.905), (0.1713, -0.4008, 1.872), (0.1713, -0.4008, 1.84), (0.2478, -0.3644, 1.905), (0.2478, -0.3644, 1.872), (0.2478, -0.3644, 1.84), (0.3134, -0.3134, 1.905), (-2.533e-07, -0.43, 1.805), (-2.533e-07, -0.43, 1.772), (0.08745, -0.4227, 1.84), (0.08745, -0.4227, 1.805), (0.08745, -0.4227, 1.772), (0.1713, -0.4008, 1.84), (0.1713, -0.4008, 1.805), (0.1713, -0.4008, 1.772), (0.2478, -0.3644, 1.84), (0.2478, -0.3644, 1.805), (0.2478, -0.3644, 1.772), (0.3134, -0.3134, 1.84), (-2.532e-07, -0.43, 1.735), (-2.531e-07, -0.43, 1.699), (0.08745, -0.4227, 1.772), (0.08745, -0.4227, 1.735), (0.08745, -0.4227, 1.699), (0.1713, -0.4008, 1.772), (0.1713, -0.4008, 1.735), (0.1713, -0.4008, 1.699), (0.2478, -0.3644, 1.772), (0.2478, -0.3644, 1.735), (0.2478, -0.3644, 1.699), (0.3134, -0.3134, 1.772), (0.04497, -0.4262, 1.967), (0.08745, -0.4227, 1.967), (-2.515e-07, -0.43, 2.027), (0.04497, -0.4262, 2.027), (0.08745, -0.4227, 2.027), (-2.538e-07, -0.43, 2.084), (0.04497, -0.4262, 2.084), (0.08745, -0.4227, 2.084), (-2.552e-07, -0.43, 2.141), (0.04497, -0.4262, 2.141), (0.08745, -0.4227, 2.141), (-2.589e-07, -0.43, 2.197), (0.1305, -0.4114, 1.967), (0.1713, -0.4008, 1.967), (0.08745, -0.4227, 2.027), (0.1305, -0.4114, 2.027), (0.1713, -0.4008, 2.027), (0.08745, -0.4227, 2.084), (0.1305, -0.4114, 2.084), (0.1713, -0.4008, 2.084), (0.08745, -0.4227, 2.141), (0.1305, -0.4114, 2.141), (0.1713, -0.4008, 2.141), (0.08745, -0.4227, 2.197), (0.2106, -0.3821, 1.967), (0.2478, -0.3644, 1.967), (0.1713, -0.4008, 2.027), (0.2106, -0.3821, 2.027), (0.2478, -0.3644, 2.027), (0.1713, -0.4008, 2.084), (0.2106, -0.3821, 2.084), (0.2478, -0.3644, 2.084), (0.1713, -0.4008, 2.141), (0.2106, -0.3821, 2.141), (0.2478, -0.3644, 2.141), (0.1713, -0.4008, 2.197), (0.2815, -0.3381, 1.967), (0.3134, -0.3134, 1.967), (0.2478, -0.3644, 2.027), (0.2815, -0.3381, 2.027), (0.3134, -0.3134, 2.027), (0.2478, -0.3644, 2.084), (0.2815, -0.3381, 2.084), (0.3134, -0.3134, 2.084), (0.2478, -0.3644, 2.141), (0.2815, -0.3381, 2.141), (0.3134, -0.3134, 2.141), (0.2478, -0.3644, 2.197), (-2.521e-07, -0.43, 1.998), (-2.515e-07, -0.43, 2.027), (-0.08745, -0.4227, 1.967), (-0.08745, -0.4227, 1.998), (-0.08745, -0.4227, 2.027), (-0.1713, -0.4008, 1.967), (-0.1713, -0.4008, 1.998), (-0.1713, -0.4008, 2.027), (-0.2478, -0.3644, 1.967), (-0.2478, -0.3644, 1.998), (-0.2478, -0.3644, 2.027), (-0.3134, -0.3134, 1.967), (-2.527e-07, -0.43, 2.056), (-2.538e-07, -0.43, 2.084), (-0.08745, -0.4227, 2.027), (-0.08745, -0.4227, 2.056), (-0.08745, -0.4227, 2.084), (-0.1713, -0.4008, 2.027), (-0.1713, -0.4008, 2.056), (-0.1713, -0.4008, 2.084), (-0.2478, -0.3644, 2.027), (-0.2478, -0.3644, 2.056), (-0.2478, -0.3644, 2.084), (-0.3134, -0.3134, 2.027), (-2.545e-07, -0.43, 2.114), (-2.552e-07, -0.43, 2.141), (-0.08745, -0.4227, 2.084), (-0.08745, -0.4227, 2.114), (-0.08745, -0.4227, 2.141), (-0.1713, -0.4008, 2.084), (-0.1713, -0.4008, 2.114), (-0.1713, -0.4008, 2.141), (-0.2478, -0.3644, 2.084), (-0.2478, -0.3644, 2.114), (-0.2478, -0.3644, 2.141), (-0.3134, -0.3134, 2.084), (-2.571e-07, -0.43, 2.17), (-2.589e-07, -0.43, 2.197), (-0.08745, -0.4227, 2.141), (-0.08745, -0.4227, 2.17), (-0.08745, -0.4227, 2.197), (-0.1713, -0.4008, 2.141), (-0.1713, -0.4008, 2.17), (-0.1713, -0.4008, 2.197), (-0.2478, -0.3644, 2.141), (-0.2478, -0.3644, 2.17), (-0.2478, -0.3644, 2.197), (-0.3134, -0.3134, 2.141), (0.04598, 0.4357, 1.344), (0.0894, 0.4321, 1.344), (4.843e-08, 0.4492, 1.23), (0.04698, 0.4453, 1.23), (0.09136, 0.4416, 1.23), (5.355e-08, 0.4636, 1.101), (0.04849, 0.4595, 1.101), (0.09429, 0.4557, 1.101), (5.774e-08, 0.4838, 0.9567), (0.0506, 0.4795, 0.9567), (0.09839, 0.4756, 0.9567), (6.356e-08, 0.5107, 0.7947), (0.1335, 0.4206, 1.344), (0.1751, 0.4098, 1.344), (0.09136, 0.4416, 1.23), (0.1364, 0.4298, 1.23), (0.1789, 0.4187, 1.23), (0.09429, 0.4557, 1.101), (0.1408, 0.4436, 1.101), (0.1846, 0.4322, 1.101), (0.09839, 0.4756, 0.9567), (0.1469, 0.4629, 0.9567), (0.1927, 0.451, 0.9567), (0.1039, 0.502, 0.7947), (0.2153, 0.3906, 1.344), (0.2533, 0.3725, 1.344), (0.1789, 0.4187, 1.23), (0.22, 0.3991, 1.23), (0.2588, 0.3807, 1.23), (0.1846, 0.4322, 1.101), (0.2271, 0.412, 1.101), (0.2672, 0.3929, 1.101), (0.1927, 0.451, 0.9567), (0.237, 0.4299, 0.9567), (0.2788, 0.41, 0.9567), (0.2034, 0.476, 0.7947), (0.2878, 0.3457, 1.344), (0.3204, 0.3204, 1.344), (0.2588, 0.3807, 1.23), (0.2941, 0.3533, 1.23), (0.3274, 0.3274, 1.23), (0.2672, 0.3929, 1.101), (0.3035, 0.3646, 1.101), (0.3379, 0.3379, 1.101), (0.2788, 0.41, 0.9567), (0.3167, 0.3805, 0.9567), (0.3526, 0.3526, 0.9567), (0.2943, 0.4328, 0.7947), (4.685e-08, 0.4445, 1.285), (4.843e-08, 0.4492, 1.23), (-0.0894, 0.4321, 1.344), (-0.09041, 0.437, 1.285), (-0.09136, 0.4416, 1.23), (-0.1751, 0.4098, 1.344), (-0.1771, 0.4144, 1.285), (-0.1789, 0.4187, 1.23), (-0.2533, 0.3725, 1.344), (-0.2562, 0.3767, 1.285), (-0.2588, 0.3807, 1.23), (-0.3204, 0.3204, 1.344), (5.106e-08, 0.4566, 1.163), (5.355e-08, 0.4636, 1.101), (-0.09136, 0.4416, 1.23), (-0.09287, 0.4488, 1.163), (-0.09429, 0.4557, 1.101), (-0.1789, 0.4187, 1.23), (-0.1819, 0.4256, 1.163), (-0.1846, 0.4322, 1.101), (-0.2588, 0.3807, 1.23), (-0.2631, 0.3869, 1.163), (-0.2672, 0.3929, 1.101), (-0.3274, 0.3274, 1.23), (5.571e-08, 0.474, 1.027), (5.774e-08, 0.4838, 0.9567), (-0.09429, 0.4557, 1.101), (-0.0964, 0.4659, 1.027), (-0.09839, 0.4756, 0.9567), (-0.1846, 0.4322, 1.101), (-0.1888, 0.4418, 1.027), (-0.1927, 0.451, 0.9567), (-0.2672, 0.3929, 1.101), (-0.2731, 0.4017, 1.027), (-0.2788, 0.41, 0.9567), (-0.3379, 0.3379, 1.101), (6.074e-08, 0.4976, 0.8734), (6.356e-08, 0.5107, 0.7947), (-0.09839, 0.4756, 0.9567), (-0.1012, 0.4892, 0.8734), (-0.1039, 0.502, 0.7947), (-0.1927, 0.451, 0.9567), (-0.1982, 0.4639, 0.8734), (-0.2034, 0.476, 0.7947), (-0.2788, 0.41, 0.9567), (-0.2868, 0.4217, 0.8734), (-0.2943, 0.4328, 0.7947), (-0.3526, 0.3526, 0.9567), (-0.04598, 0.4357, 1.344), (-0.0894, 0.4321, 1.344), (4.657e-08, 0.4338, 1.446), (-0.04537, 0.43, 1.446), (-0.08823, 0.4265, 1.446), (4.889e-08, 0.4309, 1.539), (-0.04507, 0.4272, 1.539), (-0.08765, 0.4236, 1.539), (4.843e-08, 0.43, 1.622), (-0.04497, 0.4262, 1.622), (-0.08745, 0.4227, 1.622), (4.889e-08, 0.43, 1.699), (-0.1335, 0.4206, 1.344), (-0.1751, 0.4098, 1.344), (-0.08823, 0.4265, 1.446), (-0.1317, 0.4151, 1.446), (-0.1728, 0.4044, 1.446), (-0.08765, 0.4236, 1.539), (-0.1308, 0.4124, 1.539), (-0.1716, 0.4017, 1.539), (-0.08745, 0.4227, 1.622), (-0.1305, 0.4114, 1.622), (-0.1713, 0.4008, 1.622), (-0.08745, 0.4227, 1.699), (-0.2153, 0.3906, 1.344), (-0.2533, 0.3725, 1.344), (-0.1728, 0.4044, 1.446), (-0.2125, 0.3855, 1.446), (-0.25, 0.3676, 1.446), (-0.1716, 0.4017, 1.539), (-0.2111, 0.3829, 1.539), (-0.2483, 0.3652, 1.539), (-0.1713, 0.4008, 1.622), (-0.2106, 0.3821, 1.622), (-0.2478, 0.3644, 1.622), (-0.1713, 0.4008, 1.699), (-0.2878, 0.3457, 1.344), (-0.3204, 0.3204, 1.344), (-0.25, 0.3676, 1.446), (-0.284, 0.3412, 1.446), (-0.3162, 0.3162, 1.446), (-0.2483, 0.3652, 1.539), (-0.2821, 0.3389, 1.539), (-0.3141, 0.3141, 1.539), (-0.2478, 0.3644, 1.622), (-0.2815, 0.3381, 1.622), (-0.3134, 0.3134, 1.622), (-0.2478, 0.3644, 1.699), (4.589e-08, 0.4366, 1.397), (4.657e-08, 0.4338, 1.446), (0.0894, 0.4321, 1.344), (0.0888, 0.4292, 1.397), (0.08823, 0.4265, 1.446), (0.1751, 0.4098, 1.344), (0.1739, 0.407, 1.397), (0.1728, 0.4044, 1.446), (0.2533, 0.3725, 1.344), (0.2516, 0.37, 1.397), (0.25, 0.3676, 1.446), (0.3204, 0.3204, 1.344), (4.776e-08, 0.4323, 1.494), (4.889e-08, 0.4309, 1.539), (0.08823, 0.4265, 1.446), (0.08793, 0.425, 1.494), (0.08765, 0.4236, 1.539), (0.1728, 0.4044, 1.446), (0.1722, 0.403, 1.494), (0.1716, 0.4017, 1.539), (0.25, 0.3676, 1.446), (0.2491, 0.3664, 1.494), (0.2483, 0.3652, 1.539), (0.3162, 0.3162, 1.446), (4.865e-08, 0.4304, 1.582), (4.843e-08, 0.43, 1.622), (0.08765, 0.4236, 1.539), (0.08754, 0.4231, 1.582), (0.08745, 0.4227, 1.622), (0.1716, 0.4017, 1.539), (0.1714, 0.4012, 1.582), (0.1713, 0.4008, 1.622), (0.2483, 0.3652, 1.539), (0.248, 0.3648, 1.582), (0.2478, 0.3644, 1.622), (0.3141, 0.3141, 1.539), (4.867e-08, 0.43, 1.662), (4.889e-08, 0.43, 1.699), (0.08745, 0.4227, 1.622), (0.08745, 0.4227, 1.662), (0.08745, 0.4227, 1.699), (0.1713, 0.4008, 1.622), (0.1713, 0.4008, 1.662), (0.1713, 0.4008, 1.699), (0.2478, 0.3644, 1.622), (0.2478, 0.3644, 1.662), (0.2478, 0.3644, 1.699), (0.3134, 0.3134, 1.622), (-0.04598, -0.4357, 1.344), (-0.0894, -0.4321, 1.344), (-2.421e-07, -0.4492, 1.23), (-0.04698, -0.4453, 1.23), (-0.09136, -0.4416, 1.23), (-2.366e-07, -0.4636, 1.101), (-0.04849, -0.4595, 1.101), (-0.09429, -0.4557, 1.101), (-2.254e-07, -0.4838, 0.9567), (-0.0506, -0.4795, 0.9567), (-0.09839, -0.4756, 0.9567), (-2.163e-07, -0.5107, 0.7947), (-0.1335, -0.4206, 1.344), (-0.1751, -0.4098, 1.344), (-0.09136, -0.4416, 1.23), (-0.1364, -0.4298, 1.23), (-0.1789, -0.4187, 1.23), (-0.09429, -0.4557, 1.101), (-0.1408, -0.4436, 1.101), (-0.1846, -0.4322, 1.101), (-0.09839, -0.4756, 0.9567), (-0.1469, -0.4629, 0.9567), (-0.1927, -0.451, 0.9567), (-0.1039, -0.502, 0.7947), (-0.2153, -0.3906, 1.344), (-0.2533, -0.3725, 1.344), (-0.1789, -0.4187, 1.23), (-0.22, -0.3991, 1.23), (-0.2588, -0.3807, 1.23), (-0.1846, -0.4322, 1.101), (-0.2271, -0.412, 1.101), (-0.2672, -0.3929, 1.101), (-0.1927, -0.451, 0.9567), (-0.237, -0.4299, 0.9567), (-0.2788, -0.41, 0.9567), (-0.2034, -0.476, 0.7947), (-0.2878, -0.3457, 1.344), (-0.3204, -0.3204, 1.344), (-0.2588, -0.3807, 1.23), (-0.2941, -0.3533, 1.23), (-0.3274, -0.3274, 1.23), (-0.2672, -0.3929, 1.101), (-0.3035, -0.3646, 1.101), (-0.3379, -0.3379, 1.101), (-0.2788, -0.41, 0.9567), (-0.3167, -0.3805, 0.9567), (-0.3526, -0.3526, 0.9567), (-0.2943, -0.4328, 0.7947), (-2.446e-07, -0.4445, 1.285), (-2.421e-07, -0.4492, 1.23), (0.0894, -0.4321, 1.344), (0.09041, -0.437, 1.285), (0.09136, -0.4416, 1.23), (0.1751, -0.4098, 1.344), (0.1771, -0.4144, 1.285), (0.1789, -0.4187, 1.23), (0.2533, -0.3725, 1.344), (0.2562, -0.3767, 1.285), (0.2588, -0.3807, 1.23), (0.3204, -0.3204, 1.344), (-2.393e-07, -0.4566, 1.163), (-2.366e-07, -0.4636, 1.101), (0.09136, -0.4416, 1.23), (0.09287, -0.4488, 1.163), (0.09429, -0.4557, 1.101), (0.1789, -0.4187, 1.23), (0.1819, -0.4256, 1.163), (0.1846, -0.4322, 1.101), (0.2588, -0.3807, 1.23), (0.2631, -0.3869, 1.163), (0.2672, -0.3929, 1.101), (0.3274, -0.3274, 1.23), (-2.308e-07, -0.474, 1.027), (-2.254e-07, -0.4838, 0.9567), (0.09429, -0.4557, 1.101), (0.0964, -0.4659, 1.027), (0.09839, -0.4756, 0.9567), (0.1846, -0.4322, 1.101), (0.1888, -0.4418, 1.027), (0.1927, -0.451, 0.9567), (0.2672, -0.3929, 1.101), (0.2731, -0.4017, 1.027), (0.2788, -0.41, 0.9567), (0.3379, -0.3379, 1.101), (-2.207e-07, -0.4976, 0.8734), (-2.163e-07, -0.5107, 0.7947), (0.09839, -0.4756, 0.9567), (0.1012, -0.4892, 0.8734), (0.1039, -0.502, 0.7947), (0.1927, -0.451, 0.9567), (0.1982, -0.4639, 0.8734), (0.2034, -0.476, 0.7947), (0.2788, -0.41, 0.9567), (0.2868, -0.4217, 0.8734), (0.2943, -0.4328, 0.7947), (0.3526, -0.3526, 0.9567), (0.04598, -0.4357, 1.344), (0.0894, -0.4321, 1.344), (-2.496e-07, -0.4338, 1.446), (0.04537, -0.43, 1.446), (0.08823, -0.4265, 1.446), (-2.51e-07, -0.4309, 1.539), (0.04507, -0.4272, 1.539), (0.08764, -0.4236, 1.539), (-2.515e-07, -0.43, 1.622), (0.04497, -0.4262, 1.622), (0.08745, -0.4227, 1.622), (-2.531e-07, -0.43, 1.699), (0.1335, -0.4206, 1.344), (0.1751, -0.4098, 1.344), (0.08823, -0.4265, 1.446), (0.1317, -0.4151, 1.446), (0.1728, -0.4044, 1.446), (0.08764, -0.4236, 1.539), (0.1308, -0.4124, 1.539), (0.1716, -0.4017, 1.539), (0.08745, -0.4227, 1.622), (0.1305, -0.4114, 1.622), (0.1713, -0.4008, 1.622), (0.08745, -0.4227, 1.699), (0.2153, -0.3906, 1.344), (0.2533, -0.3725, 1.344), (0.1728, -0.4044, 1.446), (0.2125, -0.3855, 1.446), (0.25, -0.3676, 1.446), (0.1716, -0.4017, 1.539), (0.2111, -0.3829, 1.539), (0.2483, -0.3652, 1.539), (0.1713, -0.4008, 1.622), (0.2106, -0.3821, 1.622), (0.2478, -0.3644, 1.622), (0.1713, -0.4008, 1.699), (0.2878, -0.3457, 1.344), (0.3204, -0.3204, 1.344), (0.25, -0.3676, 1.446), (0.284, -0.3412, 1.446), (0.3162, -0.3162, 1.446), (0.2483, -0.3652, 1.539), (0.2821, -0.3389, 1.539), (0.3141, -0.3141, 1.539), (0.2478, -0.3644, 1.622), (0.2815, -0.3381, 1.622), (0.3134, -0.3134, 1.622), (0.2478, -0.3644, 1.699), (-2.485e-07, -0.4366, 1.397), (-2.496e-07, -0.4338, 1.446), (-0.0894, -0.4321, 1.344), (-0.0888, -0.4292, 1.397), (-0.08823, -0.4265, 1.446), (-0.1751, -0.4098, 1.344), (-0.1739, -0.407, 1.397), (-0.1728, -0.4044, 1.446), (-0.2533, -0.3725, 1.344), (-0.2516, -0.37, 1.397), (-0.25, -0.3676, 1.446), (-0.3204, -0.3204, 1.344), (-2.503e-07, -0.4323, 1.494), (-2.51e-07, -0.4309, 1.539), (-0.08823, -0.4265, 1.446), (-0.08793, -0.425, 1.494), (-0.08765, -0.4236, 1.539), (-0.1728, -0.4044, 1.446), (-0.1722, -0.403, 1.494), (-0.1716, -0.4017, 1.539), (-0.25, -0.3676, 1.446), (-0.2491, -0.3664, 1.494), (-0.2483, -0.3652, 1.539), (-0.3162, -0.3162, 1.446), (-2.512e-07, -0.4304, 1.582), (-2.515e-07, -0.43, 1.622), (-0.08765, -0.4236, 1.539), (-0.08754, -0.4231, 1.582), (-0.08745, -0.4227, 1.622), (-0.1716, -0.4017, 1.539), (-0.1714, -0.4012, 1.582), (-0.1713, -0.4008, 1.622), (-0.2483, -0.3652, 1.539), (-0.248, -0.3648, 1.582), (-0.2478, -0.3644, 1.622), (-0.3141, -0.3141, 1.539), (-2.523e-07, -0.43, 1.662), (-2.531e-07, -0.43, 1.699), (-0.08745, -0.4227, 1.622), (-0.08745, -0.4227, 1.662), (-0.08745, -0.4227, 1.699), (-0.1713, -0.4008, 1.622), (-0.1713, -0.4008, 1.662), (-0.1713, -0.4008, 1.699), (-0.2478, -0.3644, 1.622), (-0.2478, -0.3644, 1.662), (-0.2478, -0.3644, 1.699), (-0.3134, -0.3134, 1.622), (0.4357, -0.04598, 1.344), (0.4321, -0.0894, 1.344), (0.4492, -3.558e-07, 1.23), (0.4453, -0.04698, 1.23), (0.4416, -0.09136, 1.23), (0.4636, -3.446e-07, 1.101), (0.4595, -0.04849, 1.101), (0.4557, -0.09429, 1.101), (0.4838, -3.334e-07, 0.9567), (0.4795, -0.0506, 0.9567), (0.4756, -0.09839, 0.9567), (0.5107, -3.162e-07, 0.7947), (0.4206, -0.1335, 1.344), (0.4098, -0.1751, 1.344), (0.4416, -0.09136, 1.23), (0.4298, -0.1364, 1.23), (0.4187, -0.1789, 1.23), (0.4557, -0.09429, 1.101), (0.4436, -0.1408, 1.101), (0.4322, -0.1846, 1.101), (0.4756, -0.09839, 0.9567), (0.4629, -0.1469, 0.9567), (0.451, -0.1927, 0.9567), (0.502, -0.1039, 0.7947), (0.3906, -0.2153, 1.344), (0.3725, -0.2533, 1.344), (0.4187, -0.1789, 1.23), (0.3991, -0.22, 1.23), (0.3807, -0.2588, 1.23), (0.4322, -0.1846, 1.101), (0.412, -0.2271, 1.101), (0.3929, -0.2672, 1.101), (0.451, -0.1927, 0.9567), (0.4299, -0.237, 0.9567), (0.41, -0.2788, 0.9567), (0.476, -0.2034, 0.7947), (0.3457, -0.2878, 1.344), (0.3204, -0.3204, 1.344), (0.3807, -0.2588, 1.23), (0.3533, -0.2941, 1.23), (0.3274, -0.3274, 1.23), (0.3929, -0.2672, 1.101), (0.3646, -0.3035, 1.101), (0.3379, -0.3379, 1.101), (0.41, -0.2788, 0.9567), (0.3805, -0.3167, 0.9567), (0.3526, -0.3526, 0.9567), (0.4328, -0.2943, 0.7947), (0.4445, -3.592e-07, 1.285), (0.4492, -3.558e-07, 1.23), (0.4321, 0.0894, 1.344), (0.437, 0.09041, 1.285), (0.4416, 0.09136, 1.23), (0.4098, 0.1751, 1.344), (0.4144, 0.1771, 1.285), (0.4187, 0.1789, 1.23), (0.3725, 0.2533, 1.344), (0.3767, 0.2562, 1.285), (0.3807, 0.2588, 1.23), (0.3204, 0.3204, 1.344), (0.4566, -3.5e-07, 1.163), (0.4636, -3.446e-07, 1.101), (0.4416, 0.09136, 1.23), (0.4488, 0.09286, 1.163), (0.4557, 0.09429, 1.101), (0.4187, 0.1789, 1.23), (0.4256, 0.1819, 1.163), (0.4322, 0.1846, 1.101), (0.3807, 0.2588, 1.23), (0.3869, 0.2631, 1.163), (0.3929, 0.2672, 1.101), (0.3274, 0.3274, 1.23), (0.474, -3.388e-07, 1.027), (0.4838, -3.334e-07, 0.9567), (0.4557, 0.09429, 1.101), (0.4659, 0.0964, 1.027), (0.4756, 0.09839, 0.9567), (0.4322, 0.1846, 1.101), (0.4418, 0.1888, 1.027), (0.451, 0.1927, 0.9567), (0.3929, 0.2672, 1.101), (0.4017, 0.2731, 1.027), (0.41, 0.2788, 0.9567), (0.3379, 0.3379, 1.101), (0.4976, -3.246e-07, 0.8734), (0.5107, -3.162e-07, 0.7947), (0.4756, 0.09839, 0.9567), (0.4892, 0.1012, 0.8734), (0.502, 0.1039, 0.7947), (0.451, 0.1927, 0.9567), (0.4639, 0.1982, 0.8734), (0.476, 0.2034, 0.7947), (0.41, 0.2788, 0.9567), (0.4217, 0.2868, 0.8734), (0.4328, 0.2943, 0.7947), (0.3526, 0.3526, 0.9567), (0.4357, 0.04598, 1.344), (0.4321, 0.0894, 1.344), (0.4338, -3.651e-07, 1.446), (0.43, 0.04537, 1.446), (0.4265, 0.08823, 1.446), (0.4309, -3.679e-07, 1.539), (0.4272, 0.04507, 1.539), (0.4236, 0.08764, 1.539), (0.43, -3.669e-07, 1.622), (0.4262, 0.04497, 1.622), (0.4227, 0.08745, 1.622), (0.43, -3.679e-07, 1.699), (0.4206, 0.1335, 1.344), (0.4098, 0.1751, 1.344), (0.4265, 0.08823, 1.446), (0.4151, 0.1317, 1.446), (0.4044, 0.1728, 1.446), (0.4236, 0.08764, 1.539), (0.4124, 0.1308, 1.539), (0.4017, 0.1716, 1.539), (0.4227, 0.08745, 1.622), (0.4114, 0.1305, 1.622), (0.4008, 0.1713, 1.622), (0.4227, 0.08745, 1.699), (0.3906, 0.2153, 1.344), (0.3725, 0.2533, 1.344), (0.4044, 0.1728, 1.446), (0.3855, 0.2125, 1.446), (0.3676, 0.25, 1.446), (0.4017, 0.1716, 1.539), (0.3829, 0.2111, 1.539), (0.3652, 0.2483, 1.539), (0.4008, 0.1713, 1.622), (0.3821, 0.2106, 1.622), (0.3644, 0.2478, 1.622), (0.4008, 0.1713, 1.699), (0.3457, 0.2878, 1.344), (0.3204, 0.3204, 1.344), (0.3676, 0.25, 1.446), (0.3412, 0.284, 1.446), (0.3162, 0.3162, 1.446), (0.3652, 0.2483, 1.539), (0.3389, 0.2821, 1.539), (0.3141, 0.3141, 1.539), (0.3644, 0.2478, 1.622), (0.3381, 0.2815, 1.622), (0.3134, 0.3134, 1.622), (0.3644, 0.2478, 1.699), (0.4366, -3.639e-07, 1.397), (0.4338, -3.651e-07, 1.446), (0.4321, -0.0894, 1.344), (0.4292, -0.0888, 1.397), (0.4265, -0.08823, 1.446), (0.4098, -0.1751, 1.344), (0.407, -0.1739, 1.397), (0.4044, -0.1728, 1.446), (0.3725, -0.2533, 1.344), (0.37, -0.2516, 1.397), (0.3676, -0.25, 1.446), (0.3204, -0.3204, 1.344), (0.4323, -3.665e-07, 1.494), (0.4309, -3.679e-07, 1.539), (0.4265, -0.08823, 1.446), (0.425, -0.08793, 1.494), (0.4236, -0.08765, 1.539), (0.4044, -0.1728, 1.446), (0.403, -0.1722, 1.494), (0.4017, -0.1716, 1.539), (0.3676, -0.25, 1.446), (0.3664, -0.2491, 1.494), (0.3652, -0.2483, 1.539), (0.3162, -0.3162, 1.446), (0.4304, -3.674e-07, 1.582), (0.43, -3.669e-07, 1.622), (0.4236, -0.08765, 1.539), (0.4231, -0.08755, 1.582), (0.4227, -0.08745, 1.622), (0.4017, -0.1716, 1.539), (0.4012, -0.1714, 1.582), (0.4008, -0.1713, 1.622), (0.3652, -0.2483, 1.539), (0.3648, -0.248, 1.582), (0.3644, -0.2478, 1.622), (0.3141, -0.3141, 1.539), (0.43, -3.674e-07, 1.662), (0.43, -3.679e-07, 1.699), (0.4227, -0.08745, 1.622), (0.4227, -0.08745, 1.662), (0.4227, -0.08745, 1.699), (0.4008, -0.1713, 1.622), (0.4008, -0.1713, 1.662), (0.4008, -0.1713, 1.699), (0.3644, -0.2478, 1.622), (0.3644, -0.2478, 1.662), (0.3644, -0.2478, 1.699), (0.3134, -0.3134, 1.622), (0.4262, -0.04497, 1.967), (0.4227, -0.08745, 1.967), (0.43, -3.669e-07, 1.905), (0.4262, -0.04497, 1.905), (0.4227, -0.08745, 1.905), (0.43, -3.66e-07, 1.84), (0.4262, -0.04497, 1.84), (0.4227, -0.08745, 1.84), (0.43, -3.669e-07, 1.772), (0.4262, -0.04497, 1.772), (0.4227, -0.08745, 1.772), (0.43, -3.679e-07, 1.699), (0.4114, -0.1305, 1.967), (0.4008, -0.1713, 1.967), (0.4227, -0.08745, 1.905), (0.4114, -0.1305, 1.905), (0.4008, -0.1713, 1.905), (0.4227, -0.08745, 1.84), (0.4114, -0.1305, 1.84), (0.4008, -0.1713, 1.84), (0.4227, -0.08745, 1.772), (0.4114, -0.1305, 1.772), (0.4008, -0.1713, 1.772), (0.4227, -0.08745, 1.699), (0.3821, -0.2106, 1.967), (0.3644, -0.2478, 1.967), (0.4008, -0.1713, 1.905), (0.3821, -0.2106, 1.905), (0.3644, -0.2478, 1.905), (0.4008, -0.1713, 1.84), (0.3821, -0.2106, 1.84), (0.3644, -0.2478, 1.84), (0.4008, -0.1713, 1.772), (0.3821, -0.2106, 1.772), (0.3644, -0.2478, 1.772), (0.4008, -0.1713, 1.699), (0.3381, -0.2815, 1.967), (0.3134, -0.3134, 1.967), (0.3644, -0.2478, 1.905), (0.3381, -0.2815, 1.905), (0.3134, -0.3134, 1.905), (0.3644, -0.2478, 1.84), (0.3381, -0.2815, 1.84), (0.3134, -0.3134, 1.84), (0.3644, -0.2478, 1.772), (0.3381, -0.2815, 1.772), (0.3134, -0.3134, 1.772), (0.3644, -0.2478, 1.699), (0.43, -3.685e-07, 1.935), (0.43, -3.669e-07, 1.905), (0.4227, 0.08745, 1.967), (0.4227, 0.08745, 1.935), (0.4227, 0.08745, 1.905), (0.4008, 0.1713, 1.967), (0.4008, 0.1713, 1.935), (0.4008, 0.1713, 1.905), (0.3644, 0.2478, 1.967), (0.3644, 0.2478, 1.935), (0.3644, 0.2478, 1.905), (0.3134, 0.3134, 1.967), (0.43, -3.665e-07, 1.872), (0.43, -3.66e-07, 1.84), (0.4227, 0.08745, 1.905), (0.4227, 0.08745, 1.872), (0.4227, 0.08745, 1.84), (0.4008, 0.1713, 1.905), (0.4008, 0.1713, 1.872), (0.4008, 0.1713, 1.84), (0.3644, 0.2478, 1.905), (0.3644, 0.2478, 1.872), (0.3644, 0.2478, 1.84), (0.3134, 0.3134, 1.905), (0.43, -3.665e-07, 1.805), (0.43, -3.669e-07, 1.772), (0.4227, 0.08745, 1.84), (0.4227, 0.08745, 1.805), (0.4227, 0.08745, 1.772), (0.4008, 0.1713, 1.84), (0.4008, 0.1713, 1.805), (0.4008, 0.1713, 1.772), (0.3644, 0.2478, 1.84), (0.3644, 0.2478, 1.805), (0.3644, 0.2478, 1.772), (0.3134, 0.3134, 1.84), (0.43, -3.674e-07, 1.735), (0.43, -3.679e-07, 1.699), (0.4227, 0.08745, 1.772), (0.4227, 0.08745, 1.735), (0.4227, 0.08745, 1.699), (0.4008, 0.1713, 1.772), (0.4008, 0.1713, 1.735), (0.4008, 0.1713, 1.699), (0.3644, 0.2478, 1.772), (0.3644, 0.2478, 1.735), (0.3644, 0.2478, 1.699), (0.3134, 0.3134, 1.772), (0.4262, 0.04497, 1.967), (0.4227, 0.08745, 1.967), (0.43, -3.725e-07, 2.027), (0.4262, 0.04497, 2.027), (0.4227, 0.08745, 2.027), (0.43, -3.725e-07, 2.084), (0.4262, 0.04497, 2.084), (0.4227, 0.08745, 2.084), (0.43, -3.725e-07, 2.141), (0.4262, 0.04497, 2.141), (0.4227, 0.08745, 2.141), (0.43, -3.735e-07, 2.197), (0.4114, 0.1305, 1.967), (0.4008, 0.1713, 1.967), (0.4227, 0.08745, 2.027), (0.4114, 0.1305, 2.027), (0.4008, 0.1713, 2.027), (0.4227, 0.08745, 2.084), (0.4114, 0.1305, 2.084), (0.4008, 0.1713, 2.084), (0.4227, 0.08745, 2.141), (0.4114, 0.1305, 2.141), (0.4008, 0.1713, 2.141), (0.4227, 0.08745, 2.197), (0.3821, 0.2106, 1.967), (0.3644, 0.2478, 1.967), (0.4008, 0.1713, 2.027), (0.3821, 0.2106, 2.027), (0.3644, 0.2478, 2.027), (0.4008, 0.1713, 2.084), (0.3821, 0.2106, 2.084), (0.3644, 0.2478, 2.084), (0.4008, 0.1713, 2.141), (0.3821, 0.2106, 2.141), (0.3644, 0.2478, 2.141), (0.4008, 0.1713, 2.197), (0.3381, 0.2815, 1.967), (0.3134, 0.3134, 1.967), (0.3644, 0.2478, 2.027), (0.3381, 0.2815, 2.027), (0.3134, 0.3134, 2.027), (0.3644, 0.2478, 2.084), (0.3381, 0.2815, 2.084), (0.3134, 0.3134, 2.084), (0.3644, 0.2478, 2.141), (0.3381, 0.2815, 2.141), (0.3134, 0.3134, 2.141), (0.3644, 0.2478, 2.197), (0.43, -3.714e-07, 1.998), (0.43, -3.725e-07, 2.027), (0.4227, -0.08745, 1.967), (0.4227, -0.08745, 1.998), (0.4227, -0.08745, 2.027), (0.4008, -0.1713, 1.967), (0.4008, -0.1713, 1.998), (0.4008, -0.1713, 2.027), (0.3644, -0.2478, 1.967), (0.3644, -0.2478, 1.998), (0.3644, -0.2478, 2.027), (0.3134, -0.3134, 1.967), (0.43, -3.725e-07, 2.056), (0.43, -3.725e-07, 2.084), (0.4227, -0.08745, 2.027), (0.4227, -0.08745, 2.056), (0.4227, -0.08745, 2.084), (0.4008, -0.1713, 2.027), (0.4008, -0.1713, 2.056), (0.4008, -0.1713, 2.084), (0.3644, -0.2478, 2.027), (0.3644, -0.2478, 2.056), (0.3644, -0.2478, 2.084), (0.3134, -0.3134, 2.027), (0.43, -3.725e-07, 2.114), (0.43, -3.725e-07, 2.141), (0.4227, -0.08745, 2.084), (0.4227, -0.08745, 2.114), (0.4227, -0.08745, 2.141), (0.4008, -0.1713, 2.084), (0.4008, -0.1713, 2.114), (0.4008, -0.1713, 2.141), (0.3644, -0.2478, 2.084), (0.3644, -0.2478, 2.114), (0.3644, -0.2478, 2.141), (0.3134, -0.3134, 2.084), (0.43, -3.73e-07, 2.17), (0.43, -3.735e-07, 2.197), (0.4227, -0.08745, 2.141), (0.4227, -0.08745, 2.17), (0.4227, -0.08745, 2.197), (0.4008, -0.1713, 2.141), (0.4008, -0.1713, 2.17), (0.4008, -0.1713, 2.197), (0.3644, -0.2478, 2.141), (0.3644, -0.2478, 2.17), (0.3644, -0.2478, 2.197), (0.3134, -0.3134, 2.141), (-0.4262, 0.04497, 1.967), (-0.4227, 0.08745, 1.967), (-0.43, -3.912e-08, 1.905), (-0.4262, 0.04497, 1.905), (-0.4227, 0.08745, 1.905), (-0.43, -3.725e-08, 1.84), (-0.4262, 0.04497, 1.84), (-0.4227, 0.08745, 1.84), (-0.43, -3.725e-08, 1.772), (-0.4262, 0.04497, 1.772), (-0.4227, 0.08745, 1.772), (-0.43, -4.075e-08, 1.699), (-0.4114, 0.1305, 1.967), (-0.4008, 0.1713, 1.967), (-0.4227, 0.08745, 1.905), (-0.4114, 0.1305, 1.905), (-0.4008, 0.1713, 1.905), (-0.4227, 0.08745, 1.84), (-0.4114, 0.1305, 1.84), (-0.4008, 0.1713, 1.84), (-0.4227, 0.08745, 1.772), (-0.4114, 0.1305, 1.772), (-0.4008, 0.1713, 1.772), (-0.4227, 0.08745, 1.699), (-0.3821, 0.2106, 1.967), (-0.3644, 0.2478, 1.967), (-0.4008, 0.1713, 1.905), (-0.3821, 0.2106, 1.905), (-0.3644, 0.2478, 1.905), (-0.4008, 0.1713, 1.84), (-0.3821, 0.2106, 1.84), (-0.3644, 0.2478, 1.84), (-0.4008, 0.1713, 1.772), (-0.3821, 0.2106, 1.772), (-0.3644, 0.2478, 1.772), (-0.4008, 0.1713, 1.699), (-0.3381, 0.2815, 1.967), (-0.3134, 0.3134, 1.967), (-0.3644, 0.2478, 1.905), (-0.3381, 0.2815, 1.905), (-0.3134, 0.3134, 1.905), (-0.3644, 0.2478, 1.84), (-0.3381, 0.2815, 1.84), (-0.3134, 0.3134, 1.84), (-0.3644, 0.2478, 1.772), (-0.3381, 0.2815, 1.772), (-0.3134, 0.3134, 1.772), (-0.3644, 0.2478, 1.699), (-0.43, -3.957e-08, 1.935), (-0.43, -3.912e-08, 1.905), (-0.4227, -0.08745, 1.967), (-0.4227, -0.08745, 1.935), (-0.4227, -0.08745, 1.905), (-0.4008, -0.1713, 1.967), (-0.4008, -0.1713, 1.935), (-0.4008, -0.1713, 1.905), (-0.3644, -0.2478, 1.967), (-0.3644, -0.2478, 1.935), (-0.3644, -0.2478, 1.905), (-0.3134, -0.3134, 1.967), (-0.43, -3.816e-08, 1.872), (-0.43, -3.725e-08, 1.84), (-0.4227, -0.08745, 1.905), (-0.4227, -0.08745, 1.872), (-0.4227, -0.08745, 1.84), (-0.4008, -0.1713, 1.905), (-0.4008, -0.1713, 1.872), (-0.4008, -0.1713, 1.84), (-0.3644, -0.2478, 1.905), (-0.3644, -0.2478, 1.872), (-0.3644, -0.2478, 1.84), (-0.3134, -0.3134, 1.905), (-0.43, -3.725e-08, 1.805), (-0.43, -3.725e-08, 1.772), (-0.4227, -0.08745, 1.84), (-0.4227, -0.08745, 1.805), (-0.4227, -0.08745, 1.772), (-0.4008, -0.1713, 1.84), (-0.4008, -0.1713, 1.805), (-0.4008, -0.1713, 1.772), (-0.3644, -0.2478, 1.84), (-0.3644, -0.2478, 1.805), (-0.3644, -0.2478, 1.772), (-0.3134, -0.3134, 1.84), (-0.43, -3.905e-08, 1.735), (-0.43, -4.075e-08, 1.699), (-0.4227, -0.08745, 1.772), (-0.4227, -0.08745, 1.735), (-0.4227, -0.08745, 1.699), (-0.4008, -0.1713, 1.772), (-0.4008, -0.1713, 1.735), (-0.4008, -0.1713, 1.699), (-0.3644, -0.2478, 1.772), (-0.3644, -0.2478, 1.735), (-0.3644, -0.2478, 1.699), (-0.3134, -0.3134, 1.772), (-0.4262, -0.04497, 1.967), (-0.4227, -0.08745, 1.967), (-0.43, -4.284e-08, 2.027), (-0.4262, -0.04497, 2.027), (-0.4227, -0.08745, 2.027), (-0.43, -4.517e-08, 2.084), (-0.4262, -0.04497, 2.084), (-0.4227, -0.08745, 2.084), (-0.43, -4.47e-08, 2.141), (-0.4262, -0.04497, 2.141), (-0.4227, -0.08745, 2.141), (-0.43, -4.377e-08, 2.197), (-0.4114, -0.1305, 1.967), (-0.4008, -0.1713, 1.967), (-0.4227, -0.08745, 2.027), (-0.4114, -0.1305, 2.027), (-0.4008, -0.1713, 2.027), (-0.4227, -0.08745, 2.084), (-0.4114, -0.1305, 2.084), (-0.4008, -0.1713, 2.084), (-0.4227, -0.08745, 2.141), (-0.4114, -0.1305, 2.141), (-0.4008, -0.1713, 2.141), (-0.4227, -0.08745, 2.197), (-0.3821, -0.2106, 1.967), (-0.3644, -0.2478, 1.967), (-0.4008, -0.1713, 2.027), (-0.3821, -0.2106, 2.027), (-0.3644, -0.2478, 2.027), (-0.4008, -0.1713, 2.084), (-0.3821, -0.2106, 2.084), (-0.3644, -0.2478, 2.084), (-0.4008, -0.1713, 2.141), (-0.3821, -0.2106, 2.141), (-0.3644, -0.2478, 2.141), (-0.4008, -0.1713, 2.197), (-0.3381, -0.2815, 1.967), (-0.3134, -0.3134, 1.967), (-0.3644, -0.2478, 2.027), (-0.3381, -0.2815, 2.027), (-0.3134, -0.3134, 2.027), (-0.3644, -0.2478, 2.084), (-0.3381, -0.2815, 2.084), (-0.3134, -0.3134, 2.084), (-0.3644, -0.2478, 2.141), (-0.3381, -0.2815, 2.141), (-0.3134, -0.3134, 2.141), (-0.3644, -0.2478, 2.197), (-0.43, -4.148e-08, 1.998), (-0.43, -4.284e-08, 2.027), (-0.4227, 0.08745, 1.967), (-0.4227, 0.08745, 1.998), (-0.4227, 0.08745, 2.027), (-0.4008, 0.1713, 1.967), (-0.4008, 0.1713, 1.998), (-0.4008, 0.1713, 2.027), (-0.3644, 0.2478, 1.967), (-0.3644, 0.2478, 1.998), (-0.3644, 0.2478, 2.027), (-0.3134, 0.3134, 1.967), (-0.43, -4.404e-08, 2.056), (-0.43, -4.517e-08, 2.084), (-0.4227, 0.08745, 2.027), (-0.4227, 0.08745, 2.056), (-0.4227, 0.08745, 2.084), (-0.4008, 0.1713, 2.027), (-0.4008, 0.1713, 2.056), (-0.4008, 0.1713, 2.084), (-0.3644, 0.2478, 2.027), (-0.3644, 0.2478, 2.056), (-0.3644, 0.2478, 2.084), (-0.3134, 0.3134, 2.027), (-0.43, -4.493e-08, 2.114), (-0.43, -4.47e-08, 2.141), (-0.4227, 0.08745, 2.084), (-0.4227, 0.08745, 2.114), (-0.4227, 0.08745, 2.141), (-0.4008, 0.1713, 2.084), (-0.4008, 0.1713, 2.114), (-0.4008, 0.1713, 2.141), (-0.3644, 0.2478, 2.084), (-0.3644, 0.2478, 2.114), (-0.3644, 0.2478, 2.141), (-0.3134, 0.3134, 2.084), (-0.43, -4.422e-08, 2.17), (-0.43, -4.377e-08, 2.197), (-0.4227, 0.08745, 2.141), (-0.4227, 0.08745, 2.17), (-0.4227, 0.08745, 2.197), (-0.4008, 0.1713, 2.141), (-0.4008, 0.1713, 2.17), (-0.4008, 0.1713, 2.197), (-0.3644, 0.2478, 2.141), (-0.3644, 0.2478, 2.17), (-0.3644, 0.2478, 2.197), (-0.3134, 0.3134, 2.141), (0.04497, 0.4262, 1.967), (0.08745, 0.4227, 1.967), (4.47e-08, 0.43, 1.905), (0.04497, 0.4262, 1.905), (0.08745, 0.4227, 1.905), (4.61e-08, 0.43, 1.84), (0.04497, 0.4262, 1.84), (0.08745, 0.4227, 1.84), (4.843e-08, 0.43, 1.772), (0.04497, 0.4262, 1.772), (0.08745, 0.4227, 1.772), (4.889e-08, 0.43, 1.699), (0.1305, 0.4114, 1.967), (0.1713, 0.4008, 1.967), (0.08745, 0.4227, 1.905), (0.1305, 0.4114, 1.905), (0.1713, 0.4008, 1.905), (0.08745, 0.4227, 1.84), (0.1305, 0.4114, 1.84), (0.1713, 0.4008, 1.84), (0.08745, 0.4227, 1.772), (0.1305, 0.4114, 1.772), (0.1713, 0.4008, 1.772), (0.08745, 0.4227, 1.699), (0.2106, 0.3821, 1.967), (0.2478, 0.3644, 1.967), (0.1713, 0.4008, 1.905), (0.2106, 0.3821, 1.905), (0.2478, 0.3644, 1.905), (0.1713, 0.4008, 1.84), (0.2106, 0.3821, 1.84), (0.2478, 0.3644, 1.84), (0.1713, 0.4008, 1.772), (0.2106, 0.3821, 1.772), (0.2478, 0.3644, 1.772), (0.1713, 0.4008, 1.699), (0.2815, 0.3381, 1.967), (0.3134, 0.3134, 1.967), (0.2478, 0.3644, 1.905), (0.2815, 0.3381, 1.905), (0.3134, 0.3134, 1.905), (0.2478, 0.3644, 1.84), (0.2815, 0.3381, 1.84), (0.3134, 0.3134, 1.84), (0.2478, 0.3644, 1.772), (0.2815, 0.3381, 1.772), (0.3134, 0.3134, 1.772), (0.2478, 0.3644, 1.699), (4.425e-08, 0.43, 1.935), (4.47e-08, 0.43, 1.905), (-0.08745, 0.4227, 1.967), (-0.08745, 0.4227, 1.935), (-0.08745, 0.4227, 1.905), (-0.1713, 0.4008, 1.967), (-0.1713, 0.4008, 1.935), (-0.1713, 0.4008, 1.905), (-0.2478, 0.3644, 1.967), (-0.2478, 0.3644, 1.935), (-0.2478, 0.3644, 1.905), (-0.3134, 0.3134, 1.967), (4.542e-08, 0.43, 1.872), (4.61e-08, 0.43, 1.84), (-0.08745, 0.4227, 1.905), (-0.08745, 0.4227, 1.872), (-0.08745, 0.4227, 1.84), (-0.1713, 0.4008, 1.905), (-0.1713, 0.4008, 1.872), (-0.1713, 0.4008, 1.84), (-0.2478, 0.3644, 1.905), (-0.2478, 0.3644, 1.872), (-0.2478, 0.3644, 1.84), (-0.3134, 0.3134, 1.905), (4.73e-08, 0.43, 1.805), (4.843e-08, 0.43, 1.772), (-0.08745, 0.4227, 1.84), (-0.08745, 0.4227, 1.805), (-0.08745, 0.4227, 1.772), (-0.1713, 0.4008, 1.84), (-0.1713, 0.4008, 1.805), (-0.1713, 0.4008, 1.772), (-0.2478, 0.3644, 1.84), (-0.2478, 0.3644, 1.805), (-0.2478, 0.3644, 1.772), (-0.3134, 0.3134, 1.84), (4.867e-08, 0.43, 1.735), (4.889e-08, 0.43, 1.699), (-0.08745, 0.4227, 1.772), (-0.08745, 0.4227, 1.735), (-0.08745, 0.4227, 1.699), (-0.1713, 0.4008, 1.772), (-0.1713, 0.4008, 1.735), (-0.1713, 0.4008, 1.699), (-0.2478, 0.3644, 1.772), (-0.2478, 0.3644, 1.735), (-0.2478, 0.3644, 1.699), (-0.3134, 0.3134, 1.772), (-0.04497, 0.4262, 1.967), (-0.08745, 0.4227, 1.967), (4.47e-08, 0.43, 2.027), (-0.04497, 0.4262, 2.027), (-0.08745, 0.4227, 2.027), (4.47e-08, 0.43, 2.084), (-0.04497, 0.4262, 2.084), (-0.08745, 0.4227, 2.084), (4.47e-08, 0.43, 2.141), (-0.04497, 0.4262, 2.141), (-0.08745, 0.4227, 2.141), (4.563e-08, 0.43, 2.197), (-0.1305, 0.4114, 1.967), (-0.1713, 0.4008, 1.967), (-0.08745, 0.4227, 2.027), (-0.1305, 0.4114, 2.027), (-0.1713, 0.4008, 2.027), (-0.08745, 0.4227, 2.084), (-0.1305, 0.4114, 2.084), (-0.1713, 0.4008, 2.084), (-0.08745, 0.4227, 2.141), (-0.1305, 0.4114, 2.141), (-0.1713, 0.4008, 2.141), (-0.08745, 0.4227, 2.197), (-0.2106, 0.3821, 1.967), (-0.2478, 0.3644, 1.967), (-0.1713, 0.4008, 2.027), (-0.2106, 0.3821, 2.027), (-0.2478, 0.3644, 2.027), (-0.1713, 0.4008, 2.084), (-0.2106, 0.3821, 2.084), (-0.2478, 0.3644, 2.084), (-0.1713, 0.4008, 2.141), (-0.2106, 0.3821, 2.141), (-0.2478, 0.3644, 2.141), (-0.1713, 0.4008, 2.197), (-0.2815, 0.3381, 1.967), (-0.3134, 0.3134, 1.967), (-0.2478, 0.3644, 2.027), (-0.2815, 0.3381, 2.027), (-0.3134, 0.3134, 2.027), (-0.2478, 0.3644, 2.084), (-0.2815, 0.3381, 2.084), (-0.3134, 0.3134, 2.084), (-0.2478, 0.3644, 2.141), (-0.2815, 0.3381, 2.141), (-0.3134, 0.3134, 2.141), (-0.2478, 0.3644, 2.197), (4.425e-08, 0.43, 1.998), (4.47e-08, 0.43, 2.027), (0.08745, 0.4227, 1.967), (0.08745, 0.4227, 1.998), (0.08745, 0.4227, 2.027), (0.1713, 0.4008, 1.967), (0.1713, 0.4008, 1.998), (0.1713, 0.4008, 2.027), (0.2478, 0.3644, 1.967), (0.2478, 0.3644, 1.998), (0.2478, 0.3644, 2.027), (0.3134, 0.3134, 1.967), (4.47e-08, 0.43, 2.056), (4.47e-08, 0.43, 2.084), (0.08745, 0.4227, 2.027), (0.08745, 0.4227, 2.056), (0.08745, 0.4227, 2.084), (0.1713, 0.4008, 2.027), (0.1713, 0.4008, 2.056), (0.1713, 0.4008, 2.084), (0.2478, 0.3644, 2.027), (0.2478, 0.3644, 2.056), (0.2478, 0.3644, 2.084), (0.3134, 0.3134, 2.027), (4.47e-08, 0.43, 2.114), (4.47e-08, 0.43, 2.141), (0.08745, 0.4227, 2.084), (0.08745, 0.4227, 2.114), (0.08745, 0.4227, 2.141), (0.1713, 0.4008, 2.084), (0.1713, 0.4008, 2.114), (0.1713, 0.4008, 2.141), (0.2478, 0.3644, 2.084), (0.2478, 0.3644, 2.114), (0.2478, 0.3644, 2.141), (0.3134, 0.3134, 2.084), (4.518e-08, 0.43, 2.17), (4.563e-08, 0.43, 2.197), (0.08745, 0.4227, 2.141), (0.08745, 0.4227, 2.17), (0.08745, 0.4227, 2.197), (0.1713, 0.4008, 2.141), (0.1713, 0.4008, 2.17), (0.1713, 0.4008, 2.197), (0.2478, 0.3644, 2.141), (0.2478, 0.3644, 2.17), (0.2478, 0.3644, 2.197), (0.3134, 0.3134, 2.141)], [], [(0, 1, 2), (3, 4, 5), (6, 7, 8), (9, 10, 11), (12, 13, 14), (15, 16, 17), (18, 19, 20), (21, 22, 23), (24, 25, 26), (27, 28, 29), (30, 31, 32), (33, 34, 35), (36, 37, 38), (39, 40, 41), (42, 43, 44), (45, 46, 47), (48, 49, 50), (51, 52, 53), (54, 55, 56), (57, 58, 59), (60, 61, 62), (63, 64, 65), (66, 67, 68), (69, 70, 71), (72, 73, 74), (75, 76, 77), (78, 79, 80), (81, 82, 83), (84, 85, 86), (87, 88, 89), (90, 91, 92), (93, 94, 95), (96, 97, 98), (99, 100, 101), (102, 103, 104), (105, 106, 107), (108, 109, 110), (111, 112, 113), (114, 115, 116), (117, 118, 119), (120, 121, 122), (123, 124, 125), (126, 127, 128), (129, 130, 131), (132, 133, 134), (135, 136, 137), (138, 139, 140), (141, 142, 143), (144, 145, 146), (147, 148, 149), (150, 151, 152), (153, 154, 155), (156, 157, 158), (159, 160, 161), (162, 163, 164), (165, 166, 167), (168, 169, 170), (171, 172, 173), (174, 175, 176), (177, 178, 179), (180, 181, 182), (183, 184, 185), (186, 187, 188), (189, 190, 191), (192, 193, 194), (195, 196, 197), (198, 199, 200), (201, 202, 203), (204, 205, 206), (207, 208, 209), (210, 211, 212), (213, 214, 215), (216, 217, 218), (219, 220, 221), (222, 223, 224), (225, 226, 227), (228, 229, 230), (231, 232, 233), (234, 235, 236), (237, 238, 239), (240, 241, 242), (243, 244, 245), (246, 247, 248), (249, 250, 251), (252, 253, 254), (255, 256, 257), (258, 259, 260), (261, 262, 263), (264, 265, 266), (267, 268, 269), (270, 271, 272), (273, 274, 275), (276, 277, 278), (279, 280, 281), (282, 283, 284), (285, 286, 287), (288, 289, 290), (291, 292, 293), (294, 295, 296), (297, 298, 299), (300, 301, 302), (303, 304, 305), (306, 307, 308), (309, 310, 311), (312, 313, 314), (315, 316, 317), (318, 319, 320), (321, 322, 323), (324, 325, 326), (327, 328, 329), (330, 331, 332), (333, 334, 335), (336, 337, 338), (339, 340, 341), (342, 343, 344), (345, 346, 347), (348, 349, 350), (351, 352, 353), (354, 355, 356), (357, 358, 359), (360, 361, 362), (363, 364, 365), (366, 367, 368), (369, 370, 371), (372, 373, 374), (375, 376, 377), (378, 379, 380), (381, 382, 383), (384, 385, 386), (387, 388, 389), (390, 391, 392), (393, 394, 395), (396, 397, 398), (399, 400, 401), (402, 403, 404), (405, 406, 407), (408, 409, 410), (411, 412, 413), (414, 415, 416), (417, 418, 419), (420, 421, 422), (423, 424, 425), (426, 427, 428), (429, 430, 431), (432, 433, 434), (435, 436, 437), (438, 439, 440), (441, 442, 443), (444, 445, 446), (447, 448, 449), (450, 451, 452), (453, 454, 455), (456, 457, 458), (459, 460, 461), (462, 463, 464), (465, 466, 467), (468, 469, 470), (471, 472, 473), (474, 475, 476), (477, 478, 479), (480, 481, 482), (483, 484, 485), (486, 487, 488), (489, 490, 491), (492, 493, 494), (495, 496, 497), (498, 499, 500), (501, 502, 503), (504, 505, 506), (507, 508, 509), (510, 511, 512), (513, 514, 515), (516, 517, 518), (519, 520, 521), (522, 523, 524), (525, 526, 527), (528, 529, 530), (531, 532, 533), (534, 535, 536), (537, 538, 539), (540, 541, 542), (543, 544, 545), (546, 547, 548), (549, 550, 551), (552, 553, 554), (555, 556, 557), (558, 559, 560), (561, 562, 563), (564, 565, 566), (567, 568, 569), (570, 571, 572), (573, 574, 575), (576, 577, 578), (579, 580, 581), (582, 583, 584), (585, 586, 587), (588, 589, 590), (591, 592, 593), (594, 595, 596), (597, 598, 599), (600, 601, 602), (603, 604, 605), (606, 607, 608), (609, 610, 611), (612, 613, 614), (615, 616, 617), (618, 619, 620), (621, 622, 623), (624, 625, 626), (627, 628, 629), (630, 631, 632), (633, 634, 635), (636, 637, 638), (639, 640, 641), (642, 643, 644), (645, 646, 647), (648, 649, 650), (651, 652, 653), (654, 655, 656), (657, 658, 659), (660, 661, 662), (663, 664, 665), (666, 667, 668), (669, 670, 671), (672, 673, 674), (675, 676, 677), (678, 679, 680), (681, 682, 683), (684, 685, 686), (687, 688, 689), (690, 691, 692), (693, 694, 695), (696, 697, 698), (699, 700, 701), (702, 703, 704), (705, 706, 707), (708, 709, 710), (711, 712, 713), (714, 715, 716), (717, 718, 719), (720, 721, 722), (723, 724, 725), (726, 727, 728), (729, 730, 731), (732, 733, 734), (735, 736, 737), (738, 739, 740), (741, 742, 743), (744, 745, 746), (747, 748, 749), (750, 751, 752), (753, 754, 755), (756, 757, 758), (759, 760, 761), (762, 763, 764), (765, 766, 767), (768, 769, 770), (771, 772, 773), (774, 775, 776), (777, 778, 779), (780, 781, 782), (783, 784, 785), (786, 787, 788), (789, 790, 791), (792, 793, 794), (795, 796, 797), (798, 799, 800), (801, 802, 803), (804, 805, 806), (807, 808, 809), (810, 811, 812), (813, 814, 815), (816, 817, 818), (819, 820, 821), (822, 823, 824), (825, 826, 827), (828, 829, 830), (831, 832, 833), (834, 835, 836), (837, 838, 839), (840, 841, 842), (843, 844, 845), (846, 847, 848), (849, 850, 851), (852, 853, 854), (855, 856, 857), (858, 859, 860), (861, 862, 863), (864, 865, 866), (867, 868, 869), (870, 871, 872), (873, 874, 875), (876, 877, 878), (879, 880, 881), (882, 883, 884), (885, 886, 887), (888, 889, 890), (891, 892, 893), (894, 895, 896), (897, 898, 899), (900, 901, 902), (903, 904, 905), (906, 907, 908), (909, 910, 911), (912, 913, 914), (915, 916, 917), (918, 919, 920), (921, 922, 923), (924, 925, 926), (927, 928, 929), (930, 931, 932), (933, 934, 935), (936, 937, 938), (939, 940, 941), (942, 943, 944), (945, 946, 947), (948, 949, 950), (951, 952, 953), (954, 955, 956), (957, 958, 959), (960, 961, 962), (963, 964, 965), (966, 967, 968), (969, 970, 971), (972, 973, 974), (975, 976, 977), (978, 979, 980), (981, 982, 983), (984, 985, 986), (987, 988, 989), (990, 991, 992), (993, 994, 995), (996, 997, 998), (999, 1000, 1001), (1002, 1003, 1004), (1005, 1006, 1007), (1008, 1009, 1010), (1011, 1012, 1013), (1014, 1015, 1016), (1017, 1018, 1019), (1020, 1021, 1022), (1023, 1024, 1025), (1026, 1027, 1028), (1029, 1030, 1031), (1032, 1033, 1034), (1035, 1036, 1037), (1038, 1039, 1040), (1041, 1042, 1043), (1044, 1045, 1046), (1047, 1048, 1049), (1050, 1051, 1052), (1053, 1054, 1055), (1056, 1057, 1058), (1059, 1060, 1061), (1062, 1063, 1064), (1065, 1066, 1067), (1068, 1069, 1070), (1071, 1072, 1073), (1074, 1075, 1076), (1077, 1078, 1079), (1080, 1081, 1082), (1083, 1084, 1085), (1086, 1087, 1088), (1089, 1090, 1091), (1092, 1093, 1094), (1095, 1096, 1097), (1098, 1099, 1100), (1101, 1102, 1103), (1104, 1105, 1106), (1107, 1108, 1109), (1110, 1111, 1112), (1113, 1114, 1115), (1116, 1117, 1118), (1119, 1120, 1121), (1122, 1123, 1124), (1125, 1126, 1127), (1128, 1129, 1130), (1131, 1132, 1133), (1134, 1135, 1136), (1137, 1138, 1139), (1140, 1141, 1142), (1143, 1144, 1145), (1146, 1147, 1148), (1149, 1150, 1151), (1152, 1153, 1154), (1155, 1156, 1157), (1158, 1159, 1160), (1161, 1162, 1163), (1164, 1165, 1166), (1167, 1168, 1169), (1170, 1171, 1172), (1173, 1174, 1175), (1176, 1177, 1178), (1179, 1180, 1181), (1182, 1183, 1184), (1185, 1186, 1187), (1188, 1189, 1190), (1191, 1192, 1193), (1194, 1195, 1196), (1197, 1198, 1199), (1200, 1201, 1202), (1203, 1204, 1205), (1206, 1207, 1208), (1209, 1210, 1211), (1212, 1213, 1214), (1215, 1216, 1217), (1218, 1219, 1220), (1221, 1222, 1223), (1224, 1225, 1226), (1227, 1228, 1229), (1230, 1231, 1232), (1233, 1234, 1235), (1236, 1237, 1238), (1239, 1240, 1241), (1242, 1243, 1244), (1245, 1246, 1247), (1248, 1249, 1250), (1251, 1252, 1253), (1254, 1255, 1256), (1257, 1258, 1259), (1260, 1261, 1262), (1263, 1264, 1265), (1266, 1267, 1268), (1269, 1270, 1271), (1272, 1273, 1274), (1275, 1276, 1277), (1278, 1279, 1280), (1281, 1282, 1283), (1284, 1285, 1286), (1287, 1288, 1289), (1290, 1291, 1292), (1293, 1294, 1295), (1296, 1297, 1298), (1299, 1300, 1301), (1302, 1303, 1304), (1305, 1306, 1307), (1308, 1309, 1310), (1311, 1312, 1313), (1314, 1315, 1316), (1317, 1318, 1319), (1320, 1321, 1322), (1323, 1324, 1325), (1326, 1327, 1328), (1329, 1330, 1331), (1332, 1333, 1334), (1335, 1336, 1337), (1338, 1339, 1340), (1341, 1342, 1343), (1344, 1345, 1346), (1347, 1348, 1349), (1350, 1351, 1352), (1353, 1354, 1355), (1356, 1357, 1358), (1359, 1360, 1361), (1362, 1363, 1364), (1365, 1366, 1367), (1368, 1369, 1370), (1371, 1372, 1373), (1374, 1375, 1376), (1377, 1378, 1379), (1380, 1381, 1382), (1383, 1384, 1385), (1386, 1387, 1388), (1389, 1390, 1391), (1392, 1393, 1394), (1395, 1396, 1397), (1398, 1399, 1400), (1401, 1402, 1403), (1404, 1405, 1406), (1407, 1408, 1409), (1410, 1411, 1412), (1413, 1414, 1415), (1416, 1417, 1418), (1419, 1420, 1421), (1422, 1423, 1424), (1425, 1426, 1427), (1428, 1429, 1430), (1431, 1432, 1433), (1434, 1435, 1436), (1437, 1438, 1439), (1440, 1441, 1442), (1443, 1444, 1445), (1446, 1447, 1448), (1449, 1450, 1451), (1452, 1453, 1454), (1455, 1456, 1457), (1458, 1459, 1460), (1461, 1462, 1463), (1464, 1465, 1466), (1467, 1468, 1469), (1470, 1471, 1472), (1473, 1474, 1475), (1476, 1477, 1478), (1479, 1480, 1481), (1482, 1483, 1484), (1485, 1486, 1487), (1488, 1489, 1490), (1491, 1492, 1493), (1494, 1495, 1496), (1497, 1498, 1499), (1500, 1501, 1502), (1503, 1504, 1505), (1506, 1507, 1508), (1509, 1510, 1511), (1512, 1513, 1514), (1515, 1516, 1517), (1518, 1519, 1520), (1521, 1522, 1523), (1524, 1525, 1526), (1527, 1528, 1529), (1530, 1531, 1532), (1533, 1534, 1535), (1536, 1537, 1538), (1539, 1540, 1541), (1542, 1543, 1544), (1545, 1546, 1547), (1548, 1549, 1550), (1551, 1552, 1553), (1554, 1555, 1556), (1557, 1558, 1559), (1560, 1561, 1562), (1563, 1564, 1565), (1566, 1567, 1568), (1569, 1570, 1571), (1572, 1573, 1574), (1575, 1576, 1577), (1578, 1579, 1580), (1581, 1582, 1583), (1584, 1585, 1586), (1587, 1588, 1589), (1590, 1591, 1592), (1593, 1594, 1595), (1596, 1597, 1598), (1599, 1600, 1601), (1602, 1603, 1604), (1605, 1606, 1607), (1608, 1609, 1610), (1611, 1612, 1613), (1614, 1615, 1616), (1617, 1618, 1619), (1620, 1621, 1622), (1623, 1624, 1625), (1626, 1627, 1628), (1629, 1630, 1631), (1632, 1633, 1634), (1635, 1636, 1637), (1638, 1639, 1640), (1641, 1642, 1643), (1644, 1645, 1646), (1647, 1648, 1649), (1650, 1651, 1652), (1653, 1654, 1655), (1656, 1657, 1658), (1659, 1660, 1661), (1662, 1663, 1664), (1665, 1666, 1667), (1668, 1669, 1670), (1671, 1672, 1673), (1674, 1675, 1676), (1677, 1678, 1679), (1680, 1681, 1682), (1683, 1684, 1685), (1686, 1687, 1688), (1689, 1690, 1691), (1692, 1693, 1694), (1695, 1696, 1697), (1698, 1699, 1700), (1701, 1702, 1703), (1704, 1705, 1706), (1707, 1708, 1709), (1710, 1711, 1712), (1713, 1714, 1715), (1716, 1717, 1718), (1719, 1720, 1721), (1722, 1723, 1724), (1725, 1726, 1727), (1728, 1729, 1730), (1731, 1732, 1733), (1734, 1735, 1736), (1737, 1738, 1739), (1740, 1741, 1742), (1743, 1744, 1745), (1746, 1747, 1748), (1749, 1750, 1751), (1752, 1753, 1754), (1755, 1756, 1757), (1758, 1759, 1760), (1761, 1762, 1763), (1764, 1765, 1766), (1767, 1768, 1769), (1770, 1771, 1772), (1773, 1774, 1775), (1776, 1777, 1778), (1779, 1780, 1781), (1782, 1783, 1784), (1785, 1786, 1787), (1788, 1789, 1790), (1791, 1792, 1793), (1794, 1795, 1796), (1797, 1798, 1799), (1800, 1801, 1802), (1803, 1804, 1805), (1806, 1807, 1808), (1809, 1810, 1811), (1812, 1813, 1814), (1815, 1816, 1817), (1818, 1819, 1820), (1821, 1822, 1823), (1824, 1825, 1826), (1827, 1828, 1829), (1830, 1831, 1832), (1833, 1834, 1835), (1836, 1837, 1838), (1839, 1840, 1841), (1842, 1843, 1844), (1845, 1846, 1847), (1848, 1849, 1850), (1851, 1852, 1853), (1854, 1855, 1856), (1857, 1858, 1859), (1860, 1861, 1862), (1863, 1864, 1865), (1866, 1867, 1868), (1869, 1870, 1871), (1872, 1873, 1874), (1875, 1876, 1877), (1878, 1879, 1880), (1881, 1882, 1883), (1884, 1885, 1886), (1887, 1888, 1889), (1890, 1891, 1892), (1893, 1894, 1895), (1896, 1897, 1898), (1899, 1900, 1901), (1902, 1903, 1904), (1905, 1906, 1907), (1908, 1909, 1910), (1911, 1912, 1913), (1914, 1915, 1916), (1917, 1918, 1919), (1920, 1921, 1922), (1923, 1924, 1925), (1926, 1927, 1928), (1929, 1930, 1931), (1932, 1933, 1934), (1935, 1936, 1937), (1938, 1939, 1940), (1941, 1942, 1943), (1944, 1945, 1946), (1947, 1948, 1949), (1950, 1951, 1952), (1953, 1954, 1955), (1956, 1957, 1958), (1959, 1960, 1961), (1962, 1963, 1964), (1965, 1966, 1967), (1968, 1969, 1970), (1971, 1972, 1973), (1974, 1975, 1976), (1977, 1978, 1979), (1980, 1981, 1982), (1983, 1984, 1985), (1986, 1987, 1988), (1989, 1990, 1991), (1992, 1993, 1994), (1995, 1996, 1997), (1998, 1999, 2000), (2001, 2002, 2003), (2004, 2005, 2006), (2007, 2008, 2009), (2010, 2011, 2012), (2013, 2014, 2015), (2016, 2017, 2018), (2019, 2020, 2021), (2022, 2023, 2024), (2025, 2026, 2027), (2028, 2029, 2030), (2031, 2032, 2033), (2034, 2035, 2036), (2037, 2038, 2039), (2040, 2041, 2042), (2043, 2044, 2045), (2046, 2047, 2048), (2049, 2050, 2051), (2052, 2053, 2054), (2055, 2056, 2057), (2058, 2059, 2060), (2061, 2062, 2063), (2064, 2065, 2066), (2067, 2068, 2069), (2070, 2071, 2072), (2073, 2074, 2075), (2076, 2077, 2078), (2079, 2080, 2081), (2082, 2083, 2084), (2085, 2086, 2087), (2088, 2089, 2090), (2091, 2092, 2093), (2094, 2095, 2096), (2097, 2098, 2099), (2100, 2101, 2102), (2103, 2104, 2105), (2106, 2107, 2108), (2109, 2110, 2111), (2112, 2113, 2114), (2115, 2116, 2117), (2118, 2119, 2120), (2121, 2122, 2123), (2124, 2125, 2126), (2127, 2128, 2129), (2130, 2131, 2132), (2133, 2134, 2135), (2136, 2137, 2138), (2139, 2140, 2141), (2142, 2143, 2144), (2145, 2146, 2147), (2148, 2149, 2150), (2151, 2152, 2153), (2154, 2155, 2156), (2157, 2158, 2159), (2160, 2161, 2162), (2163, 2164, 2165), (2166, 2167, 2168), (2169, 2170, 2171), (2172, 2173, 2174), (2175, 2176, 2177), (2178, 2179, 2180), (2181, 2182, 2183), (2184, 2185, 2186), (2187, 2188, 2189), (2190, 2191, 2192), (2193, 2194, 2195), (2196, 2197, 2198), (2199, 2200, 2201), (2202, 2203, 2204), (2205, 2206, 2207), (2208, 2209, 2210), (2211, 2212, 2213), (2214, 2215, 2216), (2217, 2218, 2219), (2220, 2221, 2222), (2223, 2224, 2225), (2226, 2227, 2228), (2229, 2230, 2231), (2232, 2233, 2234), (2235, 2236, 2237), (2238, 2239, 2240), (2241, 2242, 2243), (2244, 2245, 2246), (2247, 2248, 2249), (2250, 2251, 2252), (2253, 2254, 2255), (2256, 2257, 2258), (2259, 2260, 2261), (2262, 2263, 2264), (2265, 2266, 2267), (2268, 2269, 2270), (2271, 2272, 2273), (2274, 2275, 2276), (2277, 2278, 2279), (2280, 2281, 2282), (2283, 2284, 2285), (2286, 2287, 2288), (2289, 2290, 2291), (2292, 2293, 2294), (2295, 2296, 2297), (2298, 2299, 2300), (2301, 2302, 2303), (2304, 2305, 2306), (2307, 2308, 2309), (2310, 2311, 2312), (2313, 2314, 2315), (2316, 2317, 2318), (2319, 2320, 2321), (2322, 2323, 2324), (2325, 2326, 2327), (2328, 2329, 2330), (2331, 2332, 2333), (2334, 2335, 2336), (2337, 2338, 2339), (2340, 2341, 2342), (2343, 2344, 2345), (2346, 2347, 2348), (2349, 2350, 2351), (2352, 2353, 2354), (2355, 2356, 2357), (2358, 2359, 2360), (2361, 2362, 2363), (2364, 2365, 2366), (2367, 2368, 2369), (2370, 2371, 2372), (2373, 2374, 2375), (2376, 2377, 2378), (2379, 2380, 2381), (2382, 2383, 2384), (2385, 2386, 2387), (2388, 2389, 2390), (2391, 2392, 2393), (2394, 2395, 2396), (2397, 2398, 2399), (2400, 2401, 2402), (2403, 2404, 2405), (2406, 2407, 2408), (2409, 2410, 2411), (2412, 2413, 2414), (2415, 2416, 2417), (2418, 2419, 2420), (2421, 2422, 2423), (2424, 2425, 2426), (2427, 2428, 2429), (2430, 2431, 2432), (2433, 2434, 2435), (2436, 2437, 2438), (2439, 2440, 2441), (2442, 2443, 2444), (2445, 2446, 2447), (2448, 2449, 2450), (2451, 2452, 2453), (2454, 2455, 2456), (2457, 2458, 2459), (2460, 2461, 2462), (2463, 2464, 2465), (2466, 2467, 2468), (2469, 2470, 2471), (2472, 2473, 2474), (2475, 2476, 2477), (2478, 2479, 2480), (2481, 2482, 2483), (2484, 2485, 2486), (2487, 2488, 2489), (2490, 2491, 2492), (2493, 2494, 2495)])
me_cube_plane_004.use_remesh_preserve_volume = False
me_cube_plane_004.use_remesh_preserve_attributes = False
me_cube_plane_004.use_mirror_vertex_groups = False
me_cube_plane_004.update()
me_cube = bpy.data.meshes.new('Cube')
me_cube.from_pydata([(0.437, 0.1111, -0.5556), (-0.3333, 0.437, -0.5556), (-0.437, -0.1111, -0.5556), (-0.4813, 0.05182, 0.6387), (-0.2591, -0.3628, 1.815), (0.3184, 0.3184, 0.9442), (-0.3184, -0.3184, 0.9442), (0.3184, -0.3184, 0.9442), (0.3628, -0.2591, 1.815), (-0.3628, 0.2591, 1.815), (0.2591, 0.3628, 1.815), (-0.1555, -0.3628, 2.147), (0.3628, -0.1555, 2.147), (-0.3628, 0.1555, 2.147), (0.1555, 0.3628, 2.147), (0.4963, -0.3777, -0.3333), (-0.3628, 0.05182, 2.197), (-0.05182, -0.3628, 2.197), (0.05182, 0.3628, 2.197), (0.3628, -0.05182, 2.197), (0.05182, 0.274, -0.7778), (0.5406, 0.3333, -0.1111), (-0.3333, 0.5406, -0.1111), (-0.05182, -0.274, -0.7778), (-0.5406, -0.3333, -0.1111), (-0.3184, 0.3184, 0.9442), (-0.5999, 0.1555, 0.1111), (-0.3628, 0.1555, 1.333), (-0.3628, -0.1555, 1.632), (-0.3628, -0.1555, 1.416), (-0.05182, -0.4664, 1.815), (0.1555, 0.5999, 0.1111), (0.05182, 0.4813, 0.6387), (0.1555, 0.3628, 1.333), (-0.1555, -0.5999, 0.1111), (-0.05182, -0.4813, 0.6387), (-0.1555, -0.3628, 1.333), (0.5999, -0.1555, 0.1111), (0.4813, -0.05182, 0.6387), (0.3628, -0.1555, 1.333), (0.1555, -0.3628, 1.632), (0.1555, -0.3628, 1.416), (0.4664, -0.05182, 1.815), (-0.1555, 0.3628, 1.632), (-0.1555, 0.3628, 1.416), (-0.4664, 0.05182, 1.815), (0.3628, 0.1555, 1.632), (0.3628, 0.1555, 1.416), (0.05182, 0.4664, 1.815), (-0.4664, -0.05182, 2.048), (-0.3628, -0.2591, 2.048), (0.05182, -0.4664, 2.048), (0.2591, -0.3628, 2.048), (-0.05182, 0.4664, 2.048), (-0.2591, 0.3628, 2.048), (0.4664, 0.05182, 2.048), (0.3628, 0.2591, 2.048), (0.1704, -0.5999, -0.3333)], [], [(20, 1, 22, 31, 21, 0), (32, 31, 22, 26, 3, 25), (35, 7, 39, 41, 36, 6), (52, 51, 30, 40, 8), (43, 44, 27, 29, 28, 45, 9), (46, 47, 33, 44, 43, 48, 10), (56, 55, 42, 46, 10), (51, 11, 50, 4, 30), (55, 12, 52, 8, 42), (49, 13, 54, 9, 45), (53, 14, 56, 10, 48), (1, 20, 23, 2), (26, 22, 1, 2, 24), (57, 34, 24, 2, 23), (29, 27, 25, 3, 6, 36), (44, 33, 5, 32, 25, 27), (28, 29, 36, 41, 40, 30, 4), (31, 32, 5, 38, 37, 21), (34, 35, 6, 3, 26, 24), (47, 39, 7, 38, 5, 33), (37, 38, 7, 35, 34, 57, 15), (40, 41, 39, 47, 46, 42, 8), (45, 28, 4, 50, 49), (49, 50, 11, 17, 16, 13), (51, 52, 12, 19, 17, 11), (48, 43, 9, 54, 53), (53, 54, 13, 16, 18, 14), (55, 56, 14, 18, 19, 12), (23, 20, 0, 15, 57), (0, 21, 37, 15)])
me_cube.materials.append(mat_material)
me_cube.use_remesh_preserve_volume = False
me_cube.use_remesh_preserve_attributes = False
me_cube.use_mirror_vertex_groups = False
me_cube.update()

# ---- objects
ob_cube_001 = bpy.data.objects.new('Cube.001', me_cube_002)
ob_cube_tessellation = bpy.data.objects.new('Cube_Tessellation', me_cube_plane_004)
ob_cube = bpy.data.objects.new('Cube', me_cube)
ob_lamp = bpy.data.objects.new('Lamp', light_lamp)
ob_camera = bpy.data.objects.new('Camera', cam_camera)

# ---- transforms, parenting, visibility, modifiers, constraints
ob_cube_001.location = (-3.388, -0.2301, -6.101)
ob_cube_001.lineart.crease_threshold = 0.0
_m = ob_cube_001.modifiers.new('Subsurf', 'SUBSURF')
_m.uv_smooth = 'PRESERVE_CORNERS'
_m.quality = 2
_m.levels = 2
_m.show_only_control_edges = False
ob_cube_tessellation.location = (-0.6723, -1.903, -0.3934)
ob_cube_tessellation.lineart.crease_threshold = 0.0
ob_cube.location = (-0.1789, 0.0, 0.0)
ob_cube.lock_rotations_4d = False
ob_cube.empty_display_type = 'ARROWS'
ob_cube.lineart.crease_threshold = 0.0
_m = ob_cube.modifiers.new('Subsurf', 'SUBSURF')
_m.uv_smooth = 'PRESERVE_CORNERS'
_m.quality = 2
_m.levels = 4
_m.show_only_control_edges = False
ob_lamp.location = (4.076, 1.005, 5.904)
ob_lamp.rotation_euler = (0.6503, 0.05522, 1.866)
ob_lamp.lock_rotations_4d = False
ob_lamp.empty_display_type = 'ARROWS'
ob_lamp.color = (0.0, 0.0, 0.0, 0.0)
ob_lamp.lineart.crease_threshold = 0.0
ob_camera.location = (7.481, -6.508, 5.344)
ob_camera.rotation_euler = (1.109, 0.01082, 0.8149)
ob_camera.lock_rotations_4d = False
ob_camera.empty_display_type = 'ARROWS'
ob_camera.color = (0.0, 0.0, 0.0, 0.0)
ob_camera.display_type = 'WIRE'
ob_camera.lineart.crease_threshold = 0.0

# ---- collection membership
col_collection_1.objects.link(ob_cube_001)
col_collection_1.objects.link(ob_cube_tessellation)
col_collection_1.objects.link(ob_cube)
col_collection_1.objects.link(ob_lamp)
col_collection_1.objects.link(ob_camera)

# ---- scene / render settings (as saved in the file)
scene.camera = ob_camera
scene.frame_start = 1; scene.frame_end = 250; scene.frame_set(1)
scene.render.engine = 'BLENDER_EEVEE_NEXT'
scene.render.resolution_percentage = 50
scene.render.dither_intensity = 0.0
scene.cycles.use_denoising = False
scene.cycles.samples = 10
scene.cycles.sampling_pattern = 'TABULATED_SOBOL'
scene.cycles.light_sampling_threshold = 0.0
scene.cycles.use_adaptive_sampling = False
scene.cycles.use_light_tree = False
scene.cycles.blur_glossy = 0.0
scene.cycles.pixel_filter_type = 'GAUSSIAN'
scene.cycles.sample_clamp_indirect = 0.0
scene.view_settings.view_transform = 'Standard'
bpy.context.view_layer.update()
